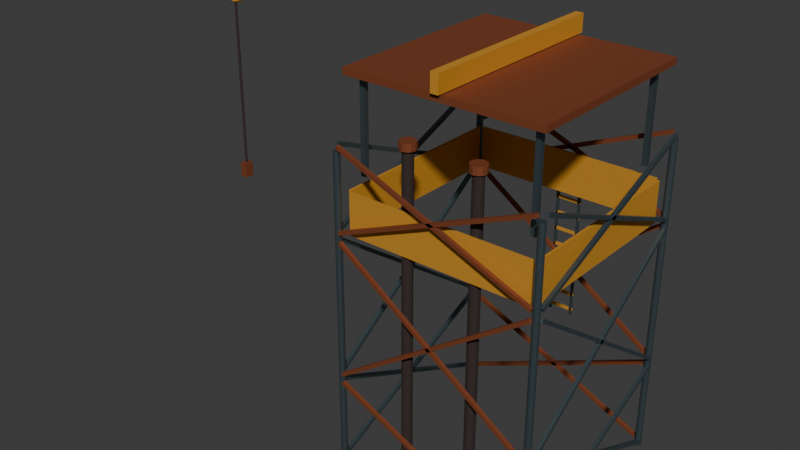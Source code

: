 # Source: rustworks-central-tower.blend  (saved by Blender 4.0.36; exported with 4.5.12 LTS)
import bpy
from mathutils import Matrix  # noqa: F401  (used for matrix-valued properties, if any)

bpy.ops.wm.read_factory_settings(use_empty=True)
scene = bpy.context.scene
scene.name = 'Scene'

# ---- collections
col_collection = bpy.data.collections.new('Collection'); scene.collection.children.link(col_collection)

# ---- materials (node trees are filled in below, after node groups)
mat_rustworks_gunmetal = bpy.data.materials.new('Rustworks_Gunmetal')
mat_rustworks_gunmetal.use_transparent_shadow = False
mat_rustworks_gunmetal.diffuse_color = (0.12, 0.17, 0.19, 1.0)
mat_rustworks_rustedsteel = bpy.data.materials.new('Rustworks_RustedSteel')
mat_rustworks_rustedsteel.use_transparent_shadow = False
mat_rustworks_rustedsteel.diffuse_color = (0.3, 0.085, 0.035, 1.0)
mat_rustworks_hazardyellow = bpy.data.materials.new('Rustworks_HazardYellow')
mat_rustworks_hazardyellow.use_transparent_shadow = False
mat_rustworks_hazardyellow.diffuse_color = (0.82, 0.39, 0.045, 1.0)
mat_rustworks_oxidedark = bpy.data.materials.new('Rustworks_OxideDark')
mat_rustworks_oxidedark.use_transparent_shadow = False
mat_rustworks_oxidedark.diffuse_color = (0.055, 0.038, 0.034, 1.0)

# ---- material node trees
mat_rustworks_gunmetal.use_nodes = True; mat_rustworks_gunmetal.node_tree.nodes.clear()
_N = mat_rustworks_gunmetal.node_tree.nodes; _L = mat_rustworks_gunmetal.node_tree.links
n0 = _N.new('ShaderNodeBsdfPrincipled'); n0.name = 'Principled BSDF'; n0.location = (10, 300)
n0.inputs[0].default_value = (0.12, 0.17, 0.19, 1.0)
n0.inputs[1].default_value = 0.78
n0.inputs[2].default_value = 0.43
n0.inputs[3].default_value = 1.45
n1 = _N.new('ShaderNodeOutputMaterial'); n1.name = 'Material Output'; n1.location = (300, 300)
_L.new(n0.outputs[0], n1.inputs[0])
n1.is_active_output = True
mat_rustworks_rustedsteel.use_nodes = True; mat_rustworks_rustedsteel.node_tree.nodes.clear()
_N = mat_rustworks_rustedsteel.node_tree.nodes; _L = mat_rustworks_rustedsteel.node_tree.links
n0 = _N.new('ShaderNodeBsdfPrincipled'); n0.name = 'Principled BSDF'; n0.location = (10, 300)
n0.inputs[0].default_value = (0.3, 0.085, 0.035, 1.0)
n0.inputs[1].default_value = 0.58
n0.inputs[2].default_value = 0.72
n0.inputs[3].default_value = 1.45
n1 = _N.new('ShaderNodeOutputMaterial'); n1.name = 'Material Output'; n1.location = (300, 300)
_L.new(n0.outputs[0], n1.inputs[0])
n1.is_active_output = True
mat_rustworks_hazardyellow.use_nodes = True; mat_rustworks_hazardyellow.node_tree.nodes.clear()
_N = mat_rustworks_hazardyellow.node_tree.nodes; _L = mat_rustworks_hazardyellow.node_tree.links
n0 = _N.new('ShaderNodeBsdfPrincipled'); n0.name = 'Principled BSDF'; n0.location = (10, 300)
n0.inputs[0].default_value = (0.82, 0.39, 0.045, 1.0)
n0.inputs[1].default_value = 0.42
n0.inputs[2].default_value = 0.6
n0.inputs[3].default_value = 1.45
n1 = _N.new('ShaderNodeOutputMaterial'); n1.name = 'Material Output'; n1.location = (300, 300)
_L.new(n0.outputs[0], n1.inputs[0])
n1.is_active_output = True
mat_rustworks_oxidedark.use_nodes = True; mat_rustworks_oxidedark.node_tree.nodes.clear()
_N = mat_rustworks_oxidedark.node_tree.nodes; _L = mat_rustworks_oxidedark.node_tree.links
n0 = _N.new('ShaderNodeBsdfPrincipled'); n0.name = 'Principled BSDF'; n0.location = (10, 300)
n0.inputs[0].default_value = (0.055, 0.038, 0.034, 1.0)
n0.inputs[1].default_value = 0.45
n0.inputs[2].default_value = 0.86
n0.inputs[3].default_value = 1.45
n1 = _N.new('ShaderNodeOutputMaterial'); n1.name = 'Material Output'; n1.location = (300, 300)
_L.new(n0.outputs[0], n1.inputs[0])
n1.is_active_output = True

# ---- world
world_world = bpy.data.worlds.new('World'); scene.world = world_world
world_world.use_nodes = True; world_world.node_tree.nodes.clear()
_N = world_world.node_tree.nodes; _L = world_world.node_tree.links
n0 = _N.new('ShaderNodeOutputWorld'); n0.name = 'World Output'; n0.location = (300, 300)
n1 = _N.new('ShaderNodeBackground'); n1.name = 'Background'; n1.location = (10, 300)
n1.inputs[0].default_value = (0.05088, 0.05088, 0.05088, 1.0)
_L.new(n1.outputs[0], n0.inputs[0])
n0.is_active_output = True
world_world.color = (0.05088, 0.05088, 0.05088)
world_world.use_sun_shadow = False
world_world.sun_shadow_jitter_overblur = 0.0

# ---- meshes
me_cylinder = bpy.data.meshes.new('Cylinder')
me_cylinder.from_pydata([(0.0, 0.11, -5.35), (0.0, 0.11, 5.35), (0.055, 0.09526, -5.35), (0.055, 0.09526, 5.35), (0.09526, 0.055, -5.35), (0.09526, 0.055, 5.35), (0.11, 0.0, -5.35), (0.11, 0.0, 5.35), (0.09526, -0.055, -5.35), (0.09526, -0.055, 5.35), (0.055, -0.09526, -5.35), (0.055, -0.09526, 5.35), (0.0, -0.11, -5.35), (0.0, -0.11, 5.35), (-0.055, -0.09526, -5.35), (-0.055, -0.09526, 5.35), (-0.09526, -0.055, -5.35), (-0.09526, -0.055, 5.35), (-0.11, 0.0, -5.35), (-0.11, 0.0, 5.35), (-0.09526, 0.055, -5.35), (-0.09526, 0.055, 5.35), (-0.055, 0.09526, -5.35), (-0.055, 0.09526, 5.35)], [], [(0, 1, 3, 2), (2, 3, 5, 4), (4, 5, 7, 6), (6, 7, 9, 8), (8, 9, 11, 10), (10, 11, 13, 12), (12, 13, 15, 14), (14, 15, 17, 16), (16, 17, 19, 18), (18, 19, 21, 20), (3, 1, 23, 21, 19, 17, 15, 13, 11, 9, 7, 5), (20, 21, 23, 22), (22, 23, 1, 0), (0, 2, 4, 6, 8, 10, 12, 14, 16, 18, 20, 22)])
_uv = me_cylinder.uv_layers.new(name='UVMap')
_uv.uv.foreach_set('vector', [1.0, 0.5, 1.0, 1.0, 0.9167, 1.0, 0.9167, 0.5, 0.9167, 0.5, 0.9167, 1.0, 0.8333, 1.0, 0.8333, 0.5, 0.8333, 0.5, 0.8333, 1.0, 0.75, 1.0, 0.75, 0.5, 0.75, 0.5, 0.75, 1.0, 0.6667, 1.0, 0.6667, 0.5, 0.6667, 0.5, 0.6667, 1.0, 0.5833, 1.0, 0.5833, 0.5, 0.5833, 0.5, 0.5833, 1.0, 0.5, 1.0, 0.5, 0.5, 0.5, 0.5, 0.5, 1.0, 0.4167, 1.0, 0.4167, 0.5, 0.4167, 0.5, 0.4167, 1.0, 0.3333, 1.0, 0.3333, 0.5, 0.3333, 0.5, 0.3333, 1.0, 0.25, 1.0, 0.25, 0.5, 0.25, 0.5, 0.25, 1.0, 0.1667, 1.0, 0.1667, 0.5, 0.37, 0.4578, 0.25, 0.49, 0.13, 0.4578, 0.04215, 0.37, 0.01, 0.25, 0.04215, 0.13, 0.13, 0.04215, 0.25, 0.01, 0.37, 0.04215, 0.4578, 0.13, 0.49, 0.25, 0.4578, 0.37, 0.1667, 0.5, 0.1667, 1.0, 0.08333, 1.0, 0.08333, 0.5, 0.08333, 0.5, 0.08333, 1.0, 7.451e-08, 1.0, 7.451e-08, 0.5, 0.75, 0.49, 0.87, 0.4578, 0.9578, 0.37, 0.99, 0.25, 0.9578, 0.13, 0.87, 0.04215, 0.75, 0.01, 0.63, 0.04215, 0.5422, 0.13, 0.51, 0.25, 0.5422, 0.37, 0.63, 0.4578])
me_cylinder.materials.append(mat_rustworks_gunmetal)
me_cylinder.update()
me_cylinder_001 = bpy.data.meshes.new('Cylinder.001')
me_cylinder_001.from_pydata([(0.0, 0.11, -5.35), (0.0, 0.11, 5.35), (0.055, 0.09526, -5.35), (0.055, 0.09526, 5.35), (0.09526, 0.055, -5.35), (0.09526, 0.055, 5.35), (0.11, 0.0, -5.35), (0.11, 0.0, 5.35), (0.09526, -0.055, -5.35), (0.09526, -0.055, 5.35), (0.055, -0.09526, -5.35), (0.055, -0.09526, 5.35), (0.0, -0.11, -5.35), (0.0, -0.11, 5.35), (-0.055, -0.09526, -5.35), (-0.055, -0.09526, 5.35), (-0.09526, -0.055, -5.35), (-0.09526, -0.055, 5.35), (-0.11, 0.0, -5.35), (-0.11, 0.0, 5.35), (-0.09526, 0.055, -5.35), (-0.09526, 0.055, 5.35), (-0.055, 0.09526, -5.35), (-0.055, 0.09526, 5.35)], [], [(0, 1, 3, 2), (2, 3, 5, 4), (4, 5, 7, 6), (6, 7, 9, 8), (8, 9, 11, 10), (10, 11, 13, 12), (12, 13, 15, 14), (14, 15, 17, 16), (16, 17, 19, 18), (18, 19, 21, 20), (3, 1, 23, 21, 19, 17, 15, 13, 11, 9, 7, 5), (20, 21, 23, 22), (22, 23, 1, 0), (0, 2, 4, 6, 8, 10, 12, 14, 16, 18, 20, 22)])
_uv = me_cylinder_001.uv_layers.new(name='UVMap')
_uv.uv.foreach_set('vector', [1.0, 0.5, 1.0, 1.0, 0.9167, 1.0, 0.9167, 0.5, 0.9167, 0.5, 0.9167, 1.0, 0.8333, 1.0, 0.8333, 0.5, 0.8333, 0.5, 0.8333, 1.0, 0.75, 1.0, 0.75, 0.5, 0.75, 0.5, 0.75, 1.0, 0.6667, 1.0, 0.6667, 0.5, 0.6667, 0.5, 0.6667, 1.0, 0.5833, 1.0, 0.5833, 0.5, 0.5833, 0.5, 0.5833, 1.0, 0.5, 1.0, 0.5, 0.5, 0.5, 0.5, 0.5, 1.0, 0.4167, 1.0, 0.4167, 0.5, 0.4167, 0.5, 0.4167, 1.0, 0.3333, 1.0, 0.3333, 0.5, 0.3333, 0.5, 0.3333, 1.0, 0.25, 1.0, 0.25, 0.5, 0.25, 0.5, 0.25, 1.0, 0.1667, 1.0, 0.1667, 0.5, 0.37, 0.4578, 0.25, 0.49, 0.13, 0.4578, 0.04215, 0.37, 0.01, 0.25, 0.04215, 0.13, 0.13, 0.04215, 0.25, 0.01, 0.37, 0.04215, 0.4578, 0.13, 0.49, 0.25, 0.4578, 0.37, 0.1667, 0.5, 0.1667, 1.0, 0.08333, 1.0, 0.08333, 0.5, 0.08333, 0.5, 0.08333, 1.0, 7.451e-08, 1.0, 7.451e-08, 0.5, 0.75, 0.49, 0.87, 0.4578, 0.9578, 0.37, 0.99, 0.25, 0.9578, 0.13, 0.87, 0.04215, 0.75, 0.01, 0.63, 0.04215, 0.5422, 0.13, 0.51, 0.25, 0.5422, 0.37, 0.63, 0.4578])
me_cylinder_001.materials.append(mat_rustworks_gunmetal)
me_cylinder_001.update()
me_cylinder_002 = bpy.data.meshes.new('Cylinder.002')
me_cylinder_002.from_pydata([(0.0, 0.11, -5.35), (0.0, 0.11, 5.35), (0.055, 0.09526, -5.35), (0.055, 0.09526, 5.35), (0.09526, 0.055, -5.35), (0.09526, 0.055, 5.35), (0.11, 0.0, -5.35), (0.11, 0.0, 5.35), (0.09526, -0.055, -5.35), (0.09526, -0.055, 5.35), (0.055, -0.09526, -5.35), (0.055, -0.09526, 5.35), (0.0, -0.11, -5.35), (0.0, -0.11, 5.35), (-0.055, -0.09526, -5.35), (-0.055, -0.09526, 5.35), (-0.09526, -0.055, -5.35), (-0.09526, -0.055, 5.35), (-0.11, 0.0, -5.35), (-0.11, 0.0, 5.35), (-0.09526, 0.055, -5.35), (-0.09526, 0.055, 5.35), (-0.055, 0.09526, -5.35), (-0.055, 0.09526, 5.35)], [], [(0, 1, 3, 2), (2, 3, 5, 4), (4, 5, 7, 6), (6, 7, 9, 8), (8, 9, 11, 10), (10, 11, 13, 12), (12, 13, 15, 14), (14, 15, 17, 16), (16, 17, 19, 18), (18, 19, 21, 20), (3, 1, 23, 21, 19, 17, 15, 13, 11, 9, 7, 5), (20, 21, 23, 22), (22, 23, 1, 0), (0, 2, 4, 6, 8, 10, 12, 14, 16, 18, 20, 22)])
_uv = me_cylinder_002.uv_layers.new(name='UVMap')
_uv.uv.foreach_set('vector', [1.0, 0.5, 1.0, 1.0, 0.9167, 1.0, 0.9167, 0.5, 0.9167, 0.5, 0.9167, 1.0, 0.8333, 1.0, 0.8333, 0.5, 0.8333, 0.5, 0.8333, 1.0, 0.75, 1.0, 0.75, 0.5, 0.75, 0.5, 0.75, 1.0, 0.6667, 1.0, 0.6667, 0.5, 0.6667, 0.5, 0.6667, 1.0, 0.5833, 1.0, 0.5833, 0.5, 0.5833, 0.5, 0.5833, 1.0, 0.5, 1.0, 0.5, 0.5, 0.5, 0.5, 0.5, 1.0, 0.4167, 1.0, 0.4167, 0.5, 0.4167, 0.5, 0.4167, 1.0, 0.3333, 1.0, 0.3333, 0.5, 0.3333, 0.5, 0.3333, 1.0, 0.25, 1.0, 0.25, 0.5, 0.25, 0.5, 0.25, 1.0, 0.1667, 1.0, 0.1667, 0.5, 0.37, 0.4578, 0.25, 0.49, 0.13, 0.4578, 0.04215, 0.37, 0.01, 0.25, 0.04215, 0.13, 0.13, 0.04215, 0.25, 0.01, 0.37, 0.04215, 0.4578, 0.13, 0.49, 0.25, 0.4578, 0.37, 0.1667, 0.5, 0.1667, 1.0, 0.08333, 1.0, 0.08333, 0.5, 0.08333, 0.5, 0.08333, 1.0, 7.451e-08, 1.0, 7.451e-08, 0.5, 0.75, 0.49, 0.87, 0.4578, 0.9578, 0.37, 0.99, 0.25, 0.9578, 0.13, 0.87, 0.04215, 0.75, 0.01, 0.63, 0.04215, 0.5422, 0.13, 0.51, 0.25, 0.5422, 0.37, 0.63, 0.4578])
me_cylinder_002.materials.append(mat_rustworks_gunmetal)
me_cylinder_002.update()
me_cylinder_003 = bpy.data.meshes.new('Cylinder.003')
me_cylinder_003.from_pydata([(0.0, 0.11, -5.35), (0.0, 0.11, 5.35), (0.055, 0.09526, -5.35), (0.055, 0.09526, 5.35), (0.09526, 0.055, -5.35), (0.09526, 0.055, 5.35), (0.11, 0.0, -5.35), (0.11, 0.0, 5.35), (0.09526, -0.055, -5.35), (0.09526, -0.055, 5.35), (0.055, -0.09526, -5.35), (0.055, -0.09526, 5.35), (0.0, -0.11, -5.35), (0.0, -0.11, 5.35), (-0.055, -0.09526, -5.35), (-0.055, -0.09526, 5.35), (-0.09526, -0.055, -5.35), (-0.09526, -0.055, 5.35), (-0.11, 0.0, -5.35), (-0.11, 0.0, 5.35), (-0.09526, 0.055, -5.35), (-0.09526, 0.055, 5.35), (-0.055, 0.09526, -5.35), (-0.055, 0.09526, 5.35)], [], [(0, 1, 3, 2), (2, 3, 5, 4), (4, 5, 7, 6), (6, 7, 9, 8), (8, 9, 11, 10), (10, 11, 13, 12), (12, 13, 15, 14), (14, 15, 17, 16), (16, 17, 19, 18), (18, 19, 21, 20), (3, 1, 23, 21, 19, 17, 15, 13, 11, 9, 7, 5), (20, 21, 23, 22), (22, 23, 1, 0), (0, 2, 4, 6, 8, 10, 12, 14, 16, 18, 20, 22)])
_uv = me_cylinder_003.uv_layers.new(name='UVMap')
_uv.uv.foreach_set('vector', [1.0, 0.5, 1.0, 1.0, 0.9167, 1.0, 0.9167, 0.5, 0.9167, 0.5, 0.9167, 1.0, 0.8333, 1.0, 0.8333, 0.5, 0.8333, 0.5, 0.8333, 1.0, 0.75, 1.0, 0.75, 0.5, 0.75, 0.5, 0.75, 1.0, 0.6667, 1.0, 0.6667, 0.5, 0.6667, 0.5, 0.6667, 1.0, 0.5833, 1.0, 0.5833, 0.5, 0.5833, 0.5, 0.5833, 1.0, 0.5, 1.0, 0.5, 0.5, 0.5, 0.5, 0.5, 1.0, 0.4167, 1.0, 0.4167, 0.5, 0.4167, 0.5, 0.4167, 1.0, 0.3333, 1.0, 0.3333, 0.5, 0.3333, 0.5, 0.3333, 1.0, 0.25, 1.0, 0.25, 0.5, 0.25, 0.5, 0.25, 1.0, 0.1667, 1.0, 0.1667, 0.5, 0.37, 0.4578, 0.25, 0.49, 0.13, 0.4578, 0.04215, 0.37, 0.01, 0.25, 0.04215, 0.13, 0.13, 0.04215, 0.25, 0.01, 0.37, 0.04215, 0.4578, 0.13, 0.49, 0.25, 0.4578, 0.37, 0.1667, 0.5, 0.1667, 1.0, 0.08333, 1.0, 0.08333, 0.5, 0.08333, 0.5, 0.08333, 1.0, 7.451e-08, 1.0, 7.451e-08, 0.5, 0.75, 0.49, 0.87, 0.4578, 0.9578, 0.37, 0.99, 0.25, 0.9578, 0.13, 0.87, 0.04215, 0.75, 0.01, 0.63, 0.04215, 0.5422, 0.13, 0.51, 0.25, 0.5422, 0.37, 0.63, 0.4578])
me_cylinder_003.materials.append(mat_rustworks_gunmetal)
me_cylinder_003.update()
me_cube_001 = bpy.data.meshes.new('Cube.001')
me_cube_001.from_pydata([(-0.06, -0.06, -3.559), (-0.06, -0.06, 3.559), (-0.06, 0.06, -3.559), (-0.06, 0.06, 3.559), (0.06, -0.06, -3.559), (0.06, -0.06, 3.559), (0.06, 0.06, -3.559), (0.06, 0.06, 3.559)], [], [(0, 1, 3, 2), (2, 3, 7, 6), (6, 7, 5, 4), (4, 5, 1, 0), (2, 6, 4, 0), (7, 3, 1, 5)])
_uv = me_cube_001.uv_layers.new(name='UVMap')
_uv.uv.foreach_set('vector', [0.375, 0.0, 0.625, 0.0, 0.625, 0.25, 0.375, 0.25, 0.375, 0.25, 0.625, 0.25, 0.625, 0.5, 0.375, 0.5, 0.375, 0.5, 0.625, 0.5, 0.625, 0.75, 0.375, 0.75, 0.375, 0.75, 0.625, 0.75, 0.625, 1.0, 0.375, 1.0, 0.125, 0.5, 0.375, 0.5, 0.375, 0.75, 0.125, 0.75, 0.625, 0.5, 0.875, 0.5, 0.875, 0.75, 0.625, 0.75])
me_cube_001.materials.append(mat_rustworks_rustedsteel)
me_cube_001.update()
me_cube_002 = bpy.data.meshes.new('Cube.002')
me_cube_002.from_pydata([(-0.06, -0.06, -3.559), (-0.06, -0.06, 3.559), (-0.06, 0.06, -3.559), (-0.06, 0.06, 3.559), (0.06, -0.06, -3.559), (0.06, -0.06, 3.559), (0.06, 0.06, -3.559), (0.06, 0.06, 3.559)], [], [(0, 1, 3, 2), (2, 3, 7, 6), (6, 7, 5, 4), (4, 5, 1, 0), (2, 6, 4, 0), (7, 3, 1, 5)])
_uv = me_cube_002.uv_layers.new(name='UVMap')
_uv.uv.foreach_set('vector', [0.375, 0.0, 0.625, 0.0, 0.625, 0.25, 0.375, 0.25, 0.375, 0.25, 0.625, 0.25, 0.625, 0.5, 0.375, 0.5, 0.375, 0.5, 0.625, 0.5, 0.625, 0.75, 0.375, 0.75, 0.375, 0.75, 0.625, 0.75, 0.625, 1.0, 0.375, 1.0, 0.125, 0.5, 0.375, 0.5, 0.375, 0.75, 0.125, 0.75, 0.625, 0.5, 0.875, 0.5, 0.875, 0.75, 0.625, 0.75])
me_cube_002.materials.append(mat_rustworks_rustedsteel)
me_cube_002.update()
me_cube_003 = bpy.data.meshes.new('Cube.003')
me_cube_003.from_pydata([(-0.06, -0.06, -3.953), (-0.06, -0.06, 3.953), (-0.06, 0.06, -3.953), (-0.06, 0.06, 3.953), (0.06, -0.06, -3.953), (0.06, -0.06, 3.953), (0.06, 0.06, -3.953), (0.06, 0.06, 3.953)], [], [(0, 1, 3, 2), (2, 3, 7, 6), (6, 7, 5, 4), (4, 5, 1, 0), (2, 6, 4, 0), (7, 3, 1, 5)])
_uv = me_cube_003.uv_layers.new(name='UVMap')
_uv.uv.foreach_set('vector', [0.375, 0.0, 0.625, 0.0, 0.625, 0.25, 0.375, 0.25, 0.375, 0.25, 0.625, 0.25, 0.625, 0.5, 0.375, 0.5, 0.375, 0.5, 0.625, 0.5, 0.625, 0.75, 0.375, 0.75, 0.375, 0.75, 0.625, 0.75, 0.625, 1.0, 0.375, 1.0, 0.125, 0.5, 0.375, 0.5, 0.375, 0.75, 0.125, 0.75, 0.625, 0.5, 0.875, 0.5, 0.875, 0.75, 0.625, 0.75])
me_cube_003.materials.append(mat_rustworks_rustedsteel)
me_cube_003.update()
me_cube_004 = bpy.data.meshes.new('Cube.004')
me_cube_004.from_pydata([(-0.06, -0.06, -3.953), (-0.06, -0.06, 3.953), (-0.06, 0.06, -3.953), (-0.06, 0.06, 3.953), (0.06, -0.06, -3.953), (0.06, -0.06, 3.953), (0.06, 0.06, -3.953), (0.06, 0.06, 3.953)], [], [(0, 1, 3, 2), (2, 3, 7, 6), (6, 7, 5, 4), (4, 5, 1, 0), (2, 6, 4, 0), (7, 3, 1, 5)])
_uv = me_cube_004.uv_layers.new(name='UVMap')
_uv.uv.foreach_set('vector', [0.375, 0.0, 0.625, 0.0, 0.625, 0.25, 0.375, 0.25, 0.375, 0.25, 0.625, 0.25, 0.625, 0.5, 0.375, 0.5, 0.375, 0.5, 0.625, 0.5, 0.625, 0.75, 0.375, 0.75, 0.375, 0.75, 0.625, 0.75, 0.625, 1.0, 0.375, 1.0, 0.125, 0.5, 0.375, 0.5, 0.375, 0.75, 0.125, 0.75, 0.625, 0.5, 0.875, 0.5, 0.875, 0.75, 0.625, 0.75])
me_cube_004.materials.append(mat_rustworks_rustedsteel)
me_cube_004.update()
me_cube_005 = bpy.data.meshes.new('Cube.005')
me_cube_005.from_pydata([(-0.06, -0.06, -3.51), (-0.06, -0.06, 3.51), (-0.06, 0.06, -3.51), (-0.06, 0.06, 3.51), (0.06, -0.06, -3.51), (0.06, -0.06, 3.51), (0.06, 0.06, -3.51), (0.06, 0.06, 3.51)], [], [(0, 1, 3, 2), (2, 3, 7, 6), (6, 7, 5, 4), (4, 5, 1, 0), (2, 6, 4, 0), (7, 3, 1, 5)])
_uv = me_cube_005.uv_layers.new(name='UVMap')
_uv.uv.foreach_set('vector', [0.375, 0.0, 0.625, 0.0, 0.625, 0.25, 0.375, 0.25, 0.375, 0.25, 0.625, 0.25, 0.625, 0.5, 0.375, 0.5, 0.375, 0.5, 0.625, 0.5, 0.625, 0.75, 0.375, 0.75, 0.375, 0.75, 0.625, 0.75, 0.625, 1.0, 0.375, 1.0, 0.125, 0.5, 0.375, 0.5, 0.375, 0.75, 0.125, 0.75, 0.625, 0.5, 0.875, 0.5, 0.875, 0.75, 0.625, 0.75])
me_cube_005.materials.append(mat_rustworks_rustedsteel)
me_cube_005.update()
me_cube_006 = bpy.data.meshes.new('Cube.006')
me_cube_006.from_pydata([(-0.06, -0.06, -3.51), (-0.06, -0.06, 3.51), (-0.06, 0.06, -3.51), (-0.06, 0.06, 3.51), (0.06, -0.06, -3.51), (0.06, -0.06, 3.51), (0.06, 0.06, -3.51), (0.06, 0.06, 3.51)], [], [(0, 1, 3, 2), (2, 3, 7, 6), (6, 7, 5, 4), (4, 5, 1, 0), (2, 6, 4, 0), (7, 3, 1, 5)])
_uv = me_cube_006.uv_layers.new(name='UVMap')
_uv.uv.foreach_set('vector', [0.375, 0.0, 0.625, 0.0, 0.625, 0.25, 0.375, 0.25, 0.375, 0.25, 0.625, 0.25, 0.625, 0.5, 0.375, 0.5, 0.375, 0.5, 0.625, 0.5, 0.625, 0.75, 0.375, 0.75, 0.375, 0.75, 0.625, 0.75, 0.625, 1.0, 0.375, 1.0, 0.125, 0.5, 0.375, 0.5, 0.375, 0.75, 0.125, 0.75, 0.625, 0.5, 0.875, 0.5, 0.875, 0.75, 0.625, 0.75])
me_cube_006.materials.append(mat_rustworks_rustedsteel)
me_cube_006.update()
me_cube_007 = bpy.data.meshes.new('Cube.007')
me_cube_007.from_pydata([(-0.06, -0.06, -3.559), (-0.06, -0.06, 3.559), (-0.06, 0.06, -3.559), (-0.06, 0.06, 3.559), (0.06, -0.06, -3.559), (0.06, -0.06, 3.559), (0.06, 0.06, -3.559), (0.06, 0.06, 3.559)], [], [(0, 1, 3, 2), (2, 3, 7, 6), (6, 7, 5, 4), (4, 5, 1, 0), (2, 6, 4, 0), (7, 3, 1, 5)])
_uv = me_cube_007.uv_layers.new(name='UVMap')
_uv.uv.foreach_set('vector', [0.375, 0.0, 0.625, 0.0, 0.625, 0.25, 0.375, 0.25, 0.375, 0.25, 0.625, 0.25, 0.625, 0.5, 0.375, 0.5, 0.375, 0.5, 0.625, 0.5, 0.625, 0.75, 0.375, 0.75, 0.375, 0.75, 0.625, 0.75, 0.625, 1.0, 0.375, 1.0, 0.125, 0.5, 0.375, 0.5, 0.375, 0.75, 0.125, 0.75, 0.625, 0.5, 0.875, 0.5, 0.875, 0.75, 0.625, 0.75])
me_cube_007.materials.append(mat_rustworks_rustedsteel)
me_cube_007.update()
me_cube_008 = bpy.data.meshes.new('Cube.008')
me_cube_008.from_pydata([(-0.06, -0.06, -3.559), (-0.06, -0.06, 3.559), (-0.06, 0.06, -3.559), (-0.06, 0.06, 3.559), (0.06, -0.06, -3.559), (0.06, -0.06, 3.559), (0.06, 0.06, -3.559), (0.06, 0.06, 3.559)], [], [(0, 1, 3, 2), (2, 3, 7, 6), (6, 7, 5, 4), (4, 5, 1, 0), (2, 6, 4, 0), (7, 3, 1, 5)])
_uv = me_cube_008.uv_layers.new(name='UVMap')
_uv.uv.foreach_set('vector', [0.375, 0.0, 0.625, 0.0, 0.625, 0.25, 0.375, 0.25, 0.375, 0.25, 0.625, 0.25, 0.625, 0.5, 0.375, 0.5, 0.375, 0.5, 0.625, 0.5, 0.625, 0.75, 0.375, 0.75, 0.375, 0.75, 0.625, 0.75, 0.625, 1.0, 0.375, 1.0, 0.125, 0.5, 0.375, 0.5, 0.375, 0.75, 0.125, 0.75, 0.625, 0.5, 0.875, 0.5, 0.875, 0.75, 0.625, 0.75])
me_cube_008.materials.append(mat_rustworks_rustedsteel)
me_cube_008.update()
me_cube_009 = bpy.data.meshes.new('Cube.009')
me_cube_009.from_pydata([(-0.06, -0.06, -3.953), (-0.06, -0.06, 3.953), (-0.06, 0.06, -3.953), (-0.06, 0.06, 3.953), (0.06, -0.06, -3.953), (0.06, -0.06, 3.953), (0.06, 0.06, -3.953), (0.06, 0.06, 3.953)], [], [(0, 1, 3, 2), (2, 3, 7, 6), (6, 7, 5, 4), (4, 5, 1, 0), (2, 6, 4, 0), (7, 3, 1, 5)])
_uv = me_cube_009.uv_layers.new(name='UVMap')
_uv.uv.foreach_set('vector', [0.375, 0.0, 0.625, 0.0, 0.625, 0.25, 0.375, 0.25, 0.375, 0.25, 0.625, 0.25, 0.625, 0.5, 0.375, 0.5, 0.375, 0.5, 0.625, 0.5, 0.625, 0.75, 0.375, 0.75, 0.375, 0.75, 0.625, 0.75, 0.625, 1.0, 0.375, 1.0, 0.125, 0.5, 0.375, 0.5, 0.375, 0.75, 0.125, 0.75, 0.625, 0.5, 0.875, 0.5, 0.875, 0.75, 0.625, 0.75])
me_cube_009.materials.append(mat_rustworks_rustedsteel)
me_cube_009.update()
me_cube_010 = bpy.data.meshes.new('Cube.010')
me_cube_010.from_pydata([(-0.06, -0.06, -3.953), (-0.06, -0.06, 3.953), (-0.06, 0.06, -3.953), (-0.06, 0.06, 3.953), (0.06, -0.06, -3.953), (0.06, -0.06, 3.953), (0.06, 0.06, -3.953), (0.06, 0.06, 3.953)], [], [(0, 1, 3, 2), (2, 3, 7, 6), (6, 7, 5, 4), (4, 5, 1, 0), (2, 6, 4, 0), (7, 3, 1, 5)])
_uv = me_cube_010.uv_layers.new(name='UVMap')
_uv.uv.foreach_set('vector', [0.375, 0.0, 0.625, 0.0, 0.625, 0.25, 0.375, 0.25, 0.375, 0.25, 0.625, 0.25, 0.625, 0.5, 0.375, 0.5, 0.375, 0.5, 0.625, 0.5, 0.625, 0.75, 0.375, 0.75, 0.375, 0.75, 0.625, 0.75, 0.625, 1.0, 0.375, 1.0, 0.125, 0.5, 0.375, 0.5, 0.375, 0.75, 0.125, 0.75, 0.625, 0.5, 0.875, 0.5, 0.875, 0.75, 0.625, 0.75])
me_cube_010.materials.append(mat_rustworks_rustedsteel)
me_cube_010.update()
me_cube_011 = bpy.data.meshes.new('Cube.011')
me_cube_011.from_pydata([(-0.06, -0.06, -3.51), (-0.06, -0.06, 3.51), (-0.06, 0.06, -3.51), (-0.06, 0.06, 3.51), (0.06, -0.06, -3.51), (0.06, -0.06, 3.51), (0.06, 0.06, -3.51), (0.06, 0.06, 3.51)], [], [(0, 1, 3, 2), (2, 3, 7, 6), (6, 7, 5, 4), (4, 5, 1, 0), (2, 6, 4, 0), (7, 3, 1, 5)])
_uv = me_cube_011.uv_layers.new(name='UVMap')
_uv.uv.foreach_set('vector', [0.375, 0.0, 0.625, 0.0, 0.625, 0.25, 0.375, 0.25, 0.375, 0.25, 0.625, 0.25, 0.625, 0.5, 0.375, 0.5, 0.375, 0.5, 0.625, 0.5, 0.625, 0.75, 0.375, 0.75, 0.375, 0.75, 0.625, 0.75, 0.625, 1.0, 0.375, 1.0, 0.125, 0.5, 0.375, 0.5, 0.375, 0.75, 0.125, 0.75, 0.625, 0.5, 0.875, 0.5, 0.875, 0.75, 0.625, 0.75])
me_cube_011.materials.append(mat_rustworks_rustedsteel)
me_cube_011.update()
me_cube_012 = bpy.data.meshes.new('Cube.012')
me_cube_012.from_pydata([(-0.06, -0.06, -3.51), (-0.06, -0.06, 3.51), (-0.06, 0.06, -3.51), (-0.06, 0.06, 3.51), (0.06, -0.06, -3.51), (0.06, -0.06, 3.51), (0.06, 0.06, -3.51), (0.06, 0.06, 3.51)], [], [(0, 1, 3, 2), (2, 3, 7, 6), (6, 7, 5, 4), (4, 5, 1, 0), (2, 6, 4, 0), (7, 3, 1, 5)])
_uv = me_cube_012.uv_layers.new(name='UVMap')
_uv.uv.foreach_set('vector', [0.375, 0.0, 0.625, 0.0, 0.625, 0.25, 0.375, 0.25, 0.375, 0.25, 0.625, 0.25, 0.625, 0.5, 0.375, 0.5, 0.375, 0.5, 0.625, 0.5, 0.625, 0.75, 0.375, 0.75, 0.375, 0.75, 0.625, 0.75, 0.625, 1.0, 0.375, 1.0, 0.125, 0.5, 0.375, 0.5, 0.375, 0.75, 0.125, 0.75, 0.625, 0.5, 0.875, 0.5, 0.875, 0.75, 0.625, 0.75])
me_cube_012.materials.append(mat_rustworks_rustedsteel)
me_cube_012.update()
me_cube_013 = bpy.data.meshes.new('Cube.013')
me_cube_013.from_pydata([(-0.06, -0.06, -3.559), (-0.06, -0.06, 3.559), (-0.06, 0.06, -3.559), (-0.06, 0.06, 3.559), (0.06, -0.06, -3.559), (0.06, -0.06, 3.559), (0.06, 0.06, -3.559), (0.06, 0.06, 3.559)], [], [(0, 1, 3, 2), (2, 3, 7, 6), (6, 7, 5, 4), (4, 5, 1, 0), (2, 6, 4, 0), (7, 3, 1, 5)])
_uv = me_cube_013.uv_layers.new(name='UVMap')
_uv.uv.foreach_set('vector', [0.375, 0.0, 0.625, 0.0, 0.625, 0.25, 0.375, 0.25, 0.375, 0.25, 0.625, 0.25, 0.625, 0.5, 0.375, 0.5, 0.375, 0.5, 0.625, 0.5, 0.625, 0.75, 0.375, 0.75, 0.375, 0.75, 0.625, 0.75, 0.625, 1.0, 0.375, 1.0, 0.125, 0.5, 0.375, 0.5, 0.375, 0.75, 0.125, 0.75, 0.625, 0.5, 0.875, 0.5, 0.875, 0.75, 0.625, 0.75])
me_cube_013.materials.append(mat_rustworks_gunmetal)
me_cube_013.update()
me_cube_014 = bpy.data.meshes.new('Cube.014')
me_cube_014.from_pydata([(-0.06, -0.06, -3.559), (-0.06, -0.06, 3.559), (-0.06, 0.06, -3.559), (-0.06, 0.06, 3.559), (0.06, -0.06, -3.559), (0.06, -0.06, 3.559), (0.06, 0.06, -3.559), (0.06, 0.06, 3.559)], [], [(0, 1, 3, 2), (2, 3, 7, 6), (6, 7, 5, 4), (4, 5, 1, 0), (2, 6, 4, 0), (7, 3, 1, 5)])
_uv = me_cube_014.uv_layers.new(name='UVMap')
_uv.uv.foreach_set('vector', [0.375, 0.0, 0.625, 0.0, 0.625, 0.25, 0.375, 0.25, 0.375, 0.25, 0.625, 0.25, 0.625, 0.5, 0.375, 0.5, 0.375, 0.5, 0.625, 0.5, 0.625, 0.75, 0.375, 0.75, 0.375, 0.75, 0.625, 0.75, 0.625, 1.0, 0.375, 1.0, 0.125, 0.5, 0.375, 0.5, 0.375, 0.75, 0.125, 0.75, 0.625, 0.5, 0.875, 0.5, 0.875, 0.75, 0.625, 0.75])
me_cube_014.materials.append(mat_rustworks_gunmetal)
me_cube_014.update()
me_cube_015 = bpy.data.meshes.new('Cube.015')
me_cube_015.from_pydata([(-0.06, -0.06, -3.953), (-0.06, -0.06, 3.953), (-0.06, 0.06, -3.953), (-0.06, 0.06, 3.953), (0.06, -0.06, -3.953), (0.06, -0.06, 3.953), (0.06, 0.06, -3.953), (0.06, 0.06, 3.953)], [], [(0, 1, 3, 2), (2, 3, 7, 6), (6, 7, 5, 4), (4, 5, 1, 0), (2, 6, 4, 0), (7, 3, 1, 5)])
_uv = me_cube_015.uv_layers.new(name='UVMap')
_uv.uv.foreach_set('vector', [0.375, 0.0, 0.625, 0.0, 0.625, 0.25, 0.375, 0.25, 0.375, 0.25, 0.625, 0.25, 0.625, 0.5, 0.375, 0.5, 0.375, 0.5, 0.625, 0.5, 0.625, 0.75, 0.375, 0.75, 0.375, 0.75, 0.625, 0.75, 0.625, 1.0, 0.375, 1.0, 0.125, 0.5, 0.375, 0.5, 0.375, 0.75, 0.125, 0.75, 0.625, 0.5, 0.875, 0.5, 0.875, 0.75, 0.625, 0.75])
me_cube_015.materials.append(mat_rustworks_gunmetal)
me_cube_015.update()
me_cube_016 = bpy.data.meshes.new('Cube.016')
me_cube_016.from_pydata([(-0.06, -0.06, -3.953), (-0.06, -0.06, 3.953), (-0.06, 0.06, -3.953), (-0.06, 0.06, 3.953), (0.06, -0.06, -3.953), (0.06, -0.06, 3.953), (0.06, 0.06, -3.953), (0.06, 0.06, 3.953)], [], [(0, 1, 3, 2), (2, 3, 7, 6), (6, 7, 5, 4), (4, 5, 1, 0), (2, 6, 4, 0), (7, 3, 1, 5)])
_uv = me_cube_016.uv_layers.new(name='UVMap')
_uv.uv.foreach_set('vector', [0.375, 0.0, 0.625, 0.0, 0.625, 0.25, 0.375, 0.25, 0.375, 0.25, 0.625, 0.25, 0.625, 0.5, 0.375, 0.5, 0.375, 0.5, 0.625, 0.5, 0.625, 0.75, 0.375, 0.75, 0.375, 0.75, 0.625, 0.75, 0.625, 1.0, 0.375, 1.0, 0.125, 0.5, 0.375, 0.5, 0.375, 0.75, 0.125, 0.75, 0.625, 0.5, 0.875, 0.5, 0.875, 0.75, 0.625, 0.75])
me_cube_016.materials.append(mat_rustworks_gunmetal)
me_cube_016.update()
me_cube_017 = bpy.data.meshes.new('Cube.017')
me_cube_017.from_pydata([(-0.06, -0.06, -3.51), (-0.06, -0.06, 3.51), (-0.06, 0.06, -3.51), (-0.06, 0.06, 3.51), (0.06, -0.06, -3.51), (0.06, -0.06, 3.51), (0.06, 0.06, -3.51), (0.06, 0.06, 3.51)], [], [(0, 1, 3, 2), (2, 3, 7, 6), (6, 7, 5, 4), (4, 5, 1, 0), (2, 6, 4, 0), (7, 3, 1, 5)])
_uv = me_cube_017.uv_layers.new(name='UVMap')
_uv.uv.foreach_set('vector', [0.375, 0.0, 0.625, 0.0, 0.625, 0.25, 0.375, 0.25, 0.375, 0.25, 0.625, 0.25, 0.625, 0.5, 0.375, 0.5, 0.375, 0.5, 0.625, 0.5, 0.625, 0.75, 0.375, 0.75, 0.375, 0.75, 0.625, 0.75, 0.625, 1.0, 0.375, 1.0, 0.125, 0.5, 0.375, 0.5, 0.375, 0.75, 0.125, 0.75, 0.625, 0.5, 0.875, 0.5, 0.875, 0.75, 0.625, 0.75])
me_cube_017.materials.append(mat_rustworks_gunmetal)
me_cube_017.update()
me_cube_018 = bpy.data.meshes.new('Cube.018')
me_cube_018.from_pydata([(-0.06, -0.06, -3.51), (-0.06, -0.06, 3.51), (-0.06, 0.06, -3.51), (-0.06, 0.06, 3.51), (0.06, -0.06, -3.51), (0.06, -0.06, 3.51), (0.06, 0.06, -3.51), (0.06, 0.06, 3.51)], [], [(0, 1, 3, 2), (2, 3, 7, 6), (6, 7, 5, 4), (4, 5, 1, 0), (2, 6, 4, 0), (7, 3, 1, 5)])
_uv = me_cube_018.uv_layers.new(name='UVMap')
_uv.uv.foreach_set('vector', [0.375, 0.0, 0.625, 0.0, 0.625, 0.25, 0.375, 0.25, 0.375, 0.25, 0.625, 0.25, 0.625, 0.5, 0.375, 0.5, 0.375, 0.5, 0.625, 0.5, 0.625, 0.75, 0.375, 0.75, 0.375, 0.75, 0.625, 0.75, 0.625, 1.0, 0.375, 1.0, 0.125, 0.5, 0.375, 0.5, 0.375, 0.75, 0.125, 0.75, 0.625, 0.5, 0.875, 0.5, 0.875, 0.75, 0.625, 0.75])
me_cube_018.materials.append(mat_rustworks_gunmetal)
me_cube_018.update()
me_cube_019 = bpy.data.meshes.new('Cube.019')
me_cube_019.from_pydata([(-0.06, -0.06, -3.559), (-0.06, -0.06, 3.559), (-0.06, 0.06, -3.559), (-0.06, 0.06, 3.559), (0.06, -0.06, -3.559), (0.06, -0.06, 3.559), (0.06, 0.06, -3.559), (0.06, 0.06, 3.559)], [], [(0, 1, 3, 2), (2, 3, 7, 6), (6, 7, 5, 4), (4, 5, 1, 0), (2, 6, 4, 0), (7, 3, 1, 5)])
_uv = me_cube_019.uv_layers.new(name='UVMap')
_uv.uv.foreach_set('vector', [0.375, 0.0, 0.625, 0.0, 0.625, 0.25, 0.375, 0.25, 0.375, 0.25, 0.625, 0.25, 0.625, 0.5, 0.375, 0.5, 0.375, 0.5, 0.625, 0.5, 0.625, 0.75, 0.375, 0.75, 0.375, 0.75, 0.625, 0.75, 0.625, 1.0, 0.375, 1.0, 0.125, 0.5, 0.375, 0.5, 0.375, 0.75, 0.125, 0.75, 0.625, 0.5, 0.875, 0.5, 0.875, 0.75, 0.625, 0.75])
me_cube_019.materials.append(mat_rustworks_gunmetal)
me_cube_019.update()
me_cube_020 = bpy.data.meshes.new('Cube.020')
me_cube_020.from_pydata([(-0.06, -0.06, -3.559), (-0.06, -0.06, 3.559), (-0.06, 0.06, -3.559), (-0.06, 0.06, 3.559), (0.06, -0.06, -3.559), (0.06, -0.06, 3.559), (0.06, 0.06, -3.559), (0.06, 0.06, 3.559)], [], [(0, 1, 3, 2), (2, 3, 7, 6), (6, 7, 5, 4), (4, 5, 1, 0), (2, 6, 4, 0), (7, 3, 1, 5)])
_uv = me_cube_020.uv_layers.new(name='UVMap')
_uv.uv.foreach_set('vector', [0.375, 0.0, 0.625, 0.0, 0.625, 0.25, 0.375, 0.25, 0.375, 0.25, 0.625, 0.25, 0.625, 0.5, 0.375, 0.5, 0.375, 0.5, 0.625, 0.5, 0.625, 0.75, 0.375, 0.75, 0.375, 0.75, 0.625, 0.75, 0.625, 1.0, 0.375, 1.0, 0.125, 0.5, 0.375, 0.5, 0.375, 0.75, 0.125, 0.75, 0.625, 0.5, 0.875, 0.5, 0.875, 0.75, 0.625, 0.75])
me_cube_020.materials.append(mat_rustworks_gunmetal)
me_cube_020.update()
me_cube_021 = bpy.data.meshes.new('Cube.021')
me_cube_021.from_pydata([(-0.06, -0.06, -3.953), (-0.06, -0.06, 3.953), (-0.06, 0.06, -3.953), (-0.06, 0.06, 3.953), (0.06, -0.06, -3.953), (0.06, -0.06, 3.953), (0.06, 0.06, -3.953), (0.06, 0.06, 3.953)], [], [(0, 1, 3, 2), (2, 3, 7, 6), (6, 7, 5, 4), (4, 5, 1, 0), (2, 6, 4, 0), (7, 3, 1, 5)])
_uv = me_cube_021.uv_layers.new(name='UVMap')
_uv.uv.foreach_set('vector', [0.375, 0.0, 0.625, 0.0, 0.625, 0.25, 0.375, 0.25, 0.375, 0.25, 0.625, 0.25, 0.625, 0.5, 0.375, 0.5, 0.375, 0.5, 0.625, 0.5, 0.625, 0.75, 0.375, 0.75, 0.375, 0.75, 0.625, 0.75, 0.625, 1.0, 0.375, 1.0, 0.125, 0.5, 0.375, 0.5, 0.375, 0.75, 0.125, 0.75, 0.625, 0.5, 0.875, 0.5, 0.875, 0.75, 0.625, 0.75])
me_cube_021.materials.append(mat_rustworks_gunmetal)
me_cube_021.update()
me_cube_022 = bpy.data.meshes.new('Cube.022')
me_cube_022.from_pydata([(-0.06, -0.06, -3.953), (-0.06, -0.06, 3.953), (-0.06, 0.06, -3.953), (-0.06, 0.06, 3.953), (0.06, -0.06, -3.953), (0.06, -0.06, 3.953), (0.06, 0.06, -3.953), (0.06, 0.06, 3.953)], [], [(0, 1, 3, 2), (2, 3, 7, 6), (6, 7, 5, 4), (4, 5, 1, 0), (2, 6, 4, 0), (7, 3, 1, 5)])
_uv = me_cube_022.uv_layers.new(name='UVMap')
_uv.uv.foreach_set('vector', [0.375, 0.0, 0.625, 0.0, 0.625, 0.25, 0.375, 0.25, 0.375, 0.25, 0.625, 0.25, 0.625, 0.5, 0.375, 0.5, 0.375, 0.5, 0.625, 0.5, 0.625, 0.75, 0.375, 0.75, 0.375, 0.75, 0.625, 0.75, 0.625, 1.0, 0.375, 1.0, 0.125, 0.5, 0.375, 0.5, 0.375, 0.75, 0.125, 0.75, 0.625, 0.5, 0.875, 0.5, 0.875, 0.75, 0.625, 0.75])
me_cube_022.materials.append(mat_rustworks_gunmetal)
me_cube_022.update()
me_cube_023 = bpy.data.meshes.new('Cube.023')
me_cube_023.from_pydata([(-0.06, -0.06, -3.51), (-0.06, -0.06, 3.51), (-0.06, 0.06, -3.51), (-0.06, 0.06, 3.51), (0.06, -0.06, -3.51), (0.06, -0.06, 3.51), (0.06, 0.06, -3.51), (0.06, 0.06, 3.51)], [], [(0, 1, 3, 2), (2, 3, 7, 6), (6, 7, 5, 4), (4, 5, 1, 0), (2, 6, 4, 0), (7, 3, 1, 5)])
_uv = me_cube_023.uv_layers.new(name='UVMap')
_uv.uv.foreach_set('vector', [0.375, 0.0, 0.625, 0.0, 0.625, 0.25, 0.375, 0.25, 0.375, 0.25, 0.625, 0.25, 0.625, 0.5, 0.375, 0.5, 0.375, 0.5, 0.625, 0.5, 0.625, 0.75, 0.375, 0.75, 0.375, 0.75, 0.625, 0.75, 0.625, 1.0, 0.375, 1.0, 0.125, 0.5, 0.375, 0.5, 0.375, 0.75, 0.125, 0.75, 0.625, 0.5, 0.875, 0.5, 0.875, 0.75, 0.625, 0.75])
me_cube_023.materials.append(mat_rustworks_gunmetal)
me_cube_023.update()
me_cube_024 = bpy.data.meshes.new('Cube.024')
me_cube_024.from_pydata([(-0.06, -0.06, -3.51), (-0.06, -0.06, 3.51), (-0.06, 0.06, -3.51), (-0.06, 0.06, 3.51), (0.06, -0.06, -3.51), (0.06, -0.06, 3.51), (0.06, 0.06, -3.51), (0.06, 0.06, 3.51)], [], [(0, 1, 3, 2), (2, 3, 7, 6), (6, 7, 5, 4), (4, 5, 1, 0), (2, 6, 4, 0), (7, 3, 1, 5)])
_uv = me_cube_024.uv_layers.new(name='UVMap')
_uv.uv.foreach_set('vector', [0.375, 0.0, 0.625, 0.0, 0.625, 0.25, 0.375, 0.25, 0.375, 0.25, 0.625, 0.25, 0.625, 0.5, 0.375, 0.5, 0.375, 0.5, 0.625, 0.5, 0.625, 0.75, 0.375, 0.75, 0.375, 0.75, 0.625, 0.75, 0.625, 1.0, 0.375, 1.0, 0.125, 0.5, 0.375, 0.5, 0.375, 0.75, 0.125, 0.75, 0.625, 0.5, 0.875, 0.5, 0.875, 0.75, 0.625, 0.75])
me_cube_024.materials.append(mat_rustworks_gunmetal)
me_cube_024.update()
me_cube_025 = bpy.data.meshes.new('Cube.025')
me_cube_025.from_pydata([(-0.08, -0.08, -1.5), (-0.08, -0.08, 1.5), (-0.08, 0.08, -1.5), (-0.08, 0.08, 1.5), (0.08, -0.08, -1.5), (0.08, -0.08, 1.5), (0.08, 0.08, -1.5), (0.08, 0.08, 1.5)], [], [(0, 1, 3, 2), (2, 3, 7, 6), (6, 7, 5, 4), (4, 5, 1, 0), (2, 6, 4, 0), (7, 3, 1, 5)])
_uv = me_cube_025.uv_layers.new(name='UVMap')
_uv.uv.foreach_set('vector', [0.375, 0.0, 0.625, 0.0, 0.625, 0.25, 0.375, 0.25, 0.375, 0.25, 0.625, 0.25, 0.625, 0.5, 0.375, 0.5, 0.375, 0.5, 0.625, 0.5, 0.625, 0.75, 0.375, 0.75, 0.375, 0.75, 0.625, 0.75, 0.625, 1.0, 0.375, 1.0, 0.125, 0.5, 0.375, 0.5, 0.375, 0.75, 0.125, 0.75, 0.625, 0.5, 0.875, 0.5, 0.875, 0.75, 0.625, 0.75])
me_cube_025.materials.append(mat_rustworks_gunmetal)
me_cube_025.update()
me_cube_026 = bpy.data.meshes.new('Cube.026')
me_cube_026.from_pydata([(-0.08, -0.08, -1.5), (-0.08, -0.08, 1.5), (-0.08, 0.08, -1.5), (-0.08, 0.08, 1.5), (0.08, -0.08, -1.5), (0.08, -0.08, 1.5), (0.08, 0.08, -1.5), (0.08, 0.08, 1.5)], [], [(0, 1, 3, 2), (2, 3, 7, 6), (6, 7, 5, 4), (4, 5, 1, 0), (2, 6, 4, 0), (7, 3, 1, 5)])
_uv = me_cube_026.uv_layers.new(name='UVMap')
_uv.uv.foreach_set('vector', [0.375, 0.0, 0.625, 0.0, 0.625, 0.25, 0.375, 0.25, 0.375, 0.25, 0.625, 0.25, 0.625, 0.5, 0.375, 0.5, 0.375, 0.5, 0.625, 0.5, 0.625, 0.75, 0.375, 0.75, 0.375, 0.75, 0.625, 0.75, 0.625, 1.0, 0.375, 1.0, 0.125, 0.5, 0.375, 0.5, 0.375, 0.75, 0.125, 0.75, 0.625, 0.5, 0.875, 0.5, 0.875, 0.75, 0.625, 0.75])
me_cube_026.materials.append(mat_rustworks_gunmetal)
me_cube_026.update()
me_cube_027 = bpy.data.meshes.new('Cube.027')
me_cube_027.from_pydata([(-0.08, -0.08, -1.5), (-0.08, -0.08, 1.5), (-0.08, 0.08, -1.5), (-0.08, 0.08, 1.5), (0.08, -0.08, -1.5), (0.08, -0.08, 1.5), (0.08, 0.08, -1.5), (0.08, 0.08, 1.5)], [], [(0, 1, 3, 2), (2, 3, 7, 6), (6, 7, 5, 4), (4, 5, 1, 0), (2, 6, 4, 0), (7, 3, 1, 5)])
_uv = me_cube_027.uv_layers.new(name='UVMap')
_uv.uv.foreach_set('vector', [0.375, 0.0, 0.625, 0.0, 0.625, 0.25, 0.375, 0.25, 0.375, 0.25, 0.625, 0.25, 0.625, 0.5, 0.375, 0.5, 0.375, 0.5, 0.625, 0.5, 0.625, 0.75, 0.375, 0.75, 0.375, 0.75, 0.625, 0.75, 0.625, 1.0, 0.375, 1.0, 0.125, 0.5, 0.375, 0.5, 0.375, 0.75, 0.125, 0.75, 0.625, 0.5, 0.875, 0.5, 0.875, 0.75, 0.625, 0.75])
me_cube_027.materials.append(mat_rustworks_gunmetal)
me_cube_027.update()
me_cube_028 = bpy.data.meshes.new('Cube.028')
me_cube_028.from_pydata([(-0.08, -0.08, -1.5), (-0.08, -0.08, 1.5), (-0.08, 0.08, -1.5), (-0.08, 0.08, 1.5), (0.08, -0.08, -1.5), (0.08, -0.08, 1.5), (0.08, 0.08, -1.5), (0.08, 0.08, 1.5)], [], [(0, 1, 3, 2), (2, 3, 7, 6), (6, 7, 5, 4), (4, 5, 1, 0), (2, 6, 4, 0), (7, 3, 1, 5)])
_uv = me_cube_028.uv_layers.new(name='UVMap')
_uv.uv.foreach_set('vector', [0.375, 0.0, 0.625, 0.0, 0.625, 0.25, 0.375, 0.25, 0.375, 0.25, 0.625, 0.25, 0.625, 0.5, 0.375, 0.5, 0.375, 0.5, 0.625, 0.5, 0.625, 0.75, 0.375, 0.75, 0.375, 0.75, 0.625, 0.75, 0.625, 1.0, 0.375, 1.0, 0.125, 0.5, 0.375, 0.5, 0.375, 0.75, 0.125, 0.75, 0.625, 0.5, 0.875, 0.5, 0.875, 0.75, 0.625, 0.75])
me_cube_028.materials.append(mat_rustworks_gunmetal)
me_cube_028.update()
me_cube_029 = bpy.data.meshes.new('Cube.029')
me_cube_029.from_pydata([(-3.2, -3.2, -0.11), (-3.2, -3.2, 0.11), (-3.2, 3.2, -0.11), (-3.2, 3.2, 0.11), (3.2, -3.2, -0.11), (3.2, -3.2, 0.11), (3.2, 3.2, -0.11), (3.2, 3.2, 0.11)], [], [(0, 1, 3, 2), (2, 3, 7, 6), (6, 7, 5, 4), (4, 5, 1, 0), (2, 6, 4, 0), (7, 3, 1, 5)])
_uv = me_cube_029.uv_layers.new(name='UVMap')
_uv.uv.foreach_set('vector', [0.375, 0.0, 0.625, 0.0, 0.625, 0.25, 0.375, 0.25, 0.375, 0.25, 0.625, 0.25, 0.625, 0.5, 0.375, 0.5, 0.375, 0.5, 0.625, 0.5, 0.625, 0.75, 0.375, 0.75, 0.375, 0.75, 0.625, 0.75, 0.625, 1.0, 0.375, 1.0, 0.125, 0.5, 0.375, 0.5, 0.375, 0.75, 0.125, 0.75, 0.625, 0.5, 0.875, 0.5, 0.875, 0.75, 0.625, 0.75])
me_cube_029.materials.append(mat_rustworks_rustedsteel)
me_cube_029.update()
me_cube_030 = bpy.data.meshes.new('Cube.030')
me_cube_030.from_pydata([(-0.13, -3.35, -0.29), (-0.13, -3.35, 0.29), (-0.13, 3.35, -0.29), (-0.13, 3.35, 0.29), (0.13, -3.35, -0.29), (0.13, -3.35, 0.29), (0.13, 3.35, -0.29), (0.13, 3.35, 0.29)], [], [(0, 1, 3, 2), (2, 3, 7, 6), (6, 7, 5, 4), (4, 5, 1, 0), (2, 6, 4, 0), (7, 3, 1, 5)])
_uv = me_cube_030.uv_layers.new(name='UVMap')
_uv.uv.foreach_set('vector', [0.375, 0.0, 0.625, 0.0, 0.625, 0.25, 0.375, 0.25, 0.375, 0.25, 0.625, 0.25, 0.625, 0.5, 0.375, 0.5, 0.375, 0.5, 0.625, 0.5, 0.625, 0.75, 0.375, 0.75, 0.375, 0.75, 0.625, 0.75, 0.625, 1.0, 0.375, 1.0, 0.125, 0.5, 0.375, 0.5, 0.375, 0.75, 0.125, 0.75, 0.625, 0.5, 0.875, 0.5, 0.875, 0.75, 0.625, 0.75])
me_cube_030.materials.append(mat_rustworks_hazardyellow)
me_cube_030.update()
me_cube_031 = bpy.data.meshes.new('Cube.031')
me_cube_031.from_pydata([(-3.05, -0.04, -0.675), (-3.05, -0.04, 0.675), (-3.05, 0.04, -0.675), (-3.05, 0.04, 0.675), (3.05, -0.04, -0.675), (3.05, -0.04, 0.675), (3.05, 0.04, -0.675), (3.05, 0.04, 0.675)], [], [(0, 1, 3, 2), (2, 3, 7, 6), (6, 7, 5, 4), (4, 5, 1, 0), (2, 6, 4, 0), (7, 3, 1, 5)])
_uv = me_cube_031.uv_layers.new(name='UVMap')
_uv.uv.foreach_set('vector', [0.375, 0.0, 0.625, 0.0, 0.625, 0.25, 0.375, 0.25, 0.375, 0.25, 0.625, 0.25, 0.625, 0.5, 0.375, 0.5, 0.375, 0.5, 0.625, 0.5, 0.625, 0.75, 0.375, 0.75, 0.375, 0.75, 0.625, 0.75, 0.625, 1.0, 0.375, 1.0, 0.125, 0.5, 0.375, 0.5, 0.375, 0.75, 0.125, 0.75, 0.625, 0.5, 0.875, 0.5, 0.875, 0.75, 0.625, 0.75])
me_cube_031.materials.append(mat_rustworks_hazardyellow)
me_cube_031.update()
me_cube_032 = bpy.data.meshes.new('Cube.032')
me_cube_032.from_pydata([(-3.05, -0.04, -0.675), (-3.05, -0.04, 0.675), (-3.05, 0.04, -0.675), (-3.05, 0.04, 0.675), (3.05, -0.04, -0.675), (3.05, -0.04, 0.675), (3.05, 0.04, -0.675), (3.05, 0.04, 0.675)], [], [(0, 1, 3, 2), (2, 3, 7, 6), (6, 7, 5, 4), (4, 5, 1, 0), (2, 6, 4, 0), (7, 3, 1, 5)])
_uv = me_cube_032.uv_layers.new(name='UVMap')
_uv.uv.foreach_set('vector', [0.375, 0.0, 0.625, 0.0, 0.625, 0.25, 0.375, 0.25, 0.375, 0.25, 0.625, 0.25, 0.625, 0.5, 0.375, 0.5, 0.375, 0.5, 0.625, 0.5, 0.625, 0.75, 0.375, 0.75, 0.375, 0.75, 0.625, 0.75, 0.625, 1.0, 0.375, 1.0, 0.125, 0.5, 0.375, 0.5, 0.375, 0.75, 0.125, 0.75, 0.625, 0.5, 0.875, 0.5, 0.875, 0.75, 0.625, 0.75])
me_cube_032.materials.append(mat_rustworks_hazardyellow)
me_cube_032.update()
me_cube_033 = bpy.data.meshes.new('Cube.033')
me_cube_033.from_pydata([(-0.04, -3.05, -0.675), (-0.04, -3.05, 0.675), (-0.04, 3.05, -0.675), (-0.04, 3.05, 0.675), (0.04, -3.05, -0.675), (0.04, -3.05, 0.675), (0.04, 3.05, -0.675), (0.04, 3.05, 0.675)], [], [(0, 1, 3, 2), (2, 3, 7, 6), (6, 7, 5, 4), (4, 5, 1, 0), (2, 6, 4, 0), (7, 3, 1, 5)])
_uv = me_cube_033.uv_layers.new(name='UVMap')
_uv.uv.foreach_set('vector', [0.375, 0.0, 0.625, 0.0, 0.625, 0.25, 0.375, 0.25, 0.375, 0.25, 0.625, 0.25, 0.625, 0.5, 0.375, 0.5, 0.375, 0.5, 0.625, 0.5, 0.625, 0.75, 0.375, 0.75, 0.375, 0.75, 0.625, 0.75, 0.625, 1.0, 0.375, 1.0, 0.125, 0.5, 0.375, 0.5, 0.375, 0.75, 0.125, 0.75, 0.625, 0.5, 0.875, 0.5, 0.875, 0.75, 0.625, 0.75])
me_cube_033.materials.append(mat_rustworks_hazardyellow)
me_cube_033.update()
me_cube_034 = bpy.data.meshes.new('Cube.034')
me_cube_034.from_pydata([(-0.04, -3.05, -0.675), (-0.04, -3.05, 0.675), (-0.04, 3.05, -0.675), (-0.04, 3.05, 0.675), (0.04, -3.05, -0.675), (0.04, -3.05, 0.675), (0.04, 3.05, -0.675), (0.04, 3.05, 0.675)], [], [(0, 1, 3, 2), (2, 3, 7, 6), (6, 7, 5, 4), (4, 5, 1, 0), (2, 6, 4, 0), (7, 3, 1, 5)])
_uv = me_cube_034.uv_layers.new(name='UVMap')
_uv.uv.foreach_set('vector', [0.375, 0.0, 0.625, 0.0, 0.625, 0.25, 0.375, 0.25, 0.375, 0.25, 0.625, 0.25, 0.625, 0.5, 0.375, 0.5, 0.375, 0.5, 0.625, 0.5, 0.625, 0.75, 0.375, 0.75, 0.375, 0.75, 0.625, 0.75, 0.625, 1.0, 0.375, 1.0, 0.125, 0.5, 0.375, 0.5, 0.375, 0.75, 0.125, 0.75, 0.625, 0.5, 0.875, 0.5, 0.875, 0.75, 0.625, 0.75])
me_cube_034.materials.append(mat_rustworks_hazardyellow)
me_cube_034.update()
me_cube_035 = bpy.data.meshes.new('Cube.035')
me_cube_035.from_pydata([(-0.04, -0.04, -2.35), (-0.04, -0.04, 2.35), (-0.04, 0.04, -2.35), (-0.04, 0.04, 2.35), (0.04, -0.04, -2.35), (0.04, -0.04, 2.35), (0.04, 0.04, -2.35), (0.04, 0.04, 2.35)], [], [(0, 1, 3, 2), (2, 3, 7, 6), (6, 7, 5, 4), (4, 5, 1, 0), (2, 6, 4, 0), (7, 3, 1, 5)])
_uv = me_cube_035.uv_layers.new(name='UVMap')
_uv.uv.foreach_set('vector', [0.375, 0.0, 0.625, 0.0, 0.625, 0.25, 0.375, 0.25, 0.375, 0.25, 0.625, 0.25, 0.625, 0.5, 0.375, 0.5, 0.375, 0.5, 0.625, 0.5, 0.625, 0.75, 0.375, 0.75, 0.375, 0.75, 0.625, 0.75, 0.625, 1.0, 0.375, 1.0, 0.125, 0.5, 0.375, 0.5, 0.375, 0.75, 0.125, 0.75, 0.625, 0.5, 0.875, 0.5, 0.875, 0.75, 0.625, 0.75])
me_cube_035.materials.append(mat_rustworks_gunmetal)
me_cube_035.update()
me_cube_036 = bpy.data.meshes.new('Cube.036')
me_cube_036.from_pydata([(-0.04, -0.04, -2.35), (-0.04, -0.04, 2.35), (-0.04, 0.04, -2.35), (-0.04, 0.04, 2.35), (0.04, -0.04, -2.35), (0.04, -0.04, 2.35), (0.04, 0.04, -2.35), (0.04, 0.04, 2.35)], [], [(0, 1, 3, 2), (2, 3, 7, 6), (6, 7, 5, 4), (4, 5, 1, 0), (2, 6, 4, 0), (7, 3, 1, 5)])
_uv = me_cube_036.uv_layers.new(name='UVMap')
_uv.uv.foreach_set('vector', [0.375, 0.0, 0.625, 0.0, 0.625, 0.25, 0.375, 0.25, 0.375, 0.25, 0.625, 0.25, 0.625, 0.5, 0.375, 0.5, 0.375, 0.5, 0.625, 0.5, 0.625, 0.75, 0.375, 0.75, 0.375, 0.75, 0.625, 0.75, 0.625, 1.0, 0.375, 1.0, 0.125, 0.5, 0.375, 0.5, 0.375, 0.75, 0.125, 0.75, 0.625, 0.5, 0.875, 0.5, 0.875, 0.75, 0.625, 0.75])
me_cube_036.materials.append(mat_rustworks_gunmetal)
me_cube_036.update()
me_cube_037 = bpy.data.meshes.new('Cube.037')
me_cube_037.from_pydata([(-0.43, -0.04, -0.04), (-0.43, -0.04, 0.04), (-0.43, 0.04, -0.04), (-0.43, 0.04, 0.04), (0.43, -0.04, -0.04), (0.43, -0.04, 0.04), (0.43, 0.04, -0.04), (0.43, 0.04, 0.04)], [], [(0, 1, 3, 2), (2, 3, 7, 6), (6, 7, 5, 4), (4, 5, 1, 0), (2, 6, 4, 0), (7, 3, 1, 5)])
_uv = me_cube_037.uv_layers.new(name='UVMap')
_uv.uv.foreach_set('vector', [0.375, 0.0, 0.625, 0.0, 0.625, 0.25, 0.375, 0.25, 0.375, 0.25, 0.625, 0.25, 0.625, 0.5, 0.375, 0.5, 0.375, 0.5, 0.625, 0.5, 0.625, 0.75, 0.375, 0.75, 0.375, 0.75, 0.625, 0.75, 0.625, 1.0, 0.375, 1.0, 0.125, 0.5, 0.375, 0.5, 0.375, 0.75, 0.125, 0.75, 0.625, 0.5, 0.875, 0.5, 0.875, 0.75, 0.625, 0.75])
me_cube_037.materials.append(mat_rustworks_hazardyellow)
me_cube_037.update()
me_cube_038 = bpy.data.meshes.new('Cube.038')
me_cube_038.from_pydata([(-0.43, -0.04, -0.04), (-0.43, -0.04, 0.04), (-0.43, 0.04, -0.04), (-0.43, 0.04, 0.04), (0.43, -0.04, -0.04), (0.43, -0.04, 0.04), (0.43, 0.04, -0.04), (0.43, 0.04, 0.04)], [], [(0, 1, 3, 2), (2, 3, 7, 6), (6, 7, 5, 4), (4, 5, 1, 0), (2, 6, 4, 0), (7, 3, 1, 5)])
_uv = me_cube_038.uv_layers.new(name='UVMap')
_uv.uv.foreach_set('vector', [0.375, 0.0, 0.625, 0.0, 0.625, 0.25, 0.375, 0.25, 0.375, 0.25, 0.625, 0.25, 0.625, 0.5, 0.375, 0.5, 0.375, 0.5, 0.625, 0.5, 0.625, 0.75, 0.375, 0.75, 0.375, 0.75, 0.625, 0.75, 0.625, 1.0, 0.375, 1.0, 0.125, 0.5, 0.375, 0.5, 0.375, 0.75, 0.125, 0.75, 0.625, 0.5, 0.875, 0.5, 0.875, 0.75, 0.625, 0.75])
me_cube_038.materials.append(mat_rustworks_hazardyellow)
me_cube_038.update()
me_cube_039 = bpy.data.meshes.new('Cube.039')
me_cube_039.from_pydata([(-0.43, -0.04, -0.04), (-0.43, -0.04, 0.04), (-0.43, 0.04, -0.04), (-0.43, 0.04, 0.04), (0.43, -0.04, -0.04), (0.43, -0.04, 0.04), (0.43, 0.04, -0.04), (0.43, 0.04, 0.04)], [], [(0, 1, 3, 2), (2, 3, 7, 6), (6, 7, 5, 4), (4, 5, 1, 0), (2, 6, 4, 0), (7, 3, 1, 5)])
_uv = me_cube_039.uv_layers.new(name='UVMap')
_uv.uv.foreach_set('vector', [0.375, 0.0, 0.625, 0.0, 0.625, 0.25, 0.375, 0.25, 0.375, 0.25, 0.625, 0.25, 0.625, 0.5, 0.375, 0.5, 0.375, 0.5, 0.625, 0.5, 0.625, 0.75, 0.375, 0.75, 0.375, 0.75, 0.625, 0.75, 0.625, 1.0, 0.375, 1.0, 0.125, 0.5, 0.375, 0.5, 0.375, 0.75, 0.125, 0.75, 0.625, 0.5, 0.875, 0.5, 0.875, 0.75, 0.625, 0.75])
me_cube_039.materials.append(mat_rustworks_hazardyellow)
me_cube_039.update()
me_cube_040 = bpy.data.meshes.new('Cube.040')
me_cube_040.from_pydata([(-0.43, -0.04, -0.04), (-0.43, -0.04, 0.04), (-0.43, 0.04, -0.04), (-0.43, 0.04, 0.04), (0.43, -0.04, -0.04), (0.43, -0.04, 0.04), (0.43, 0.04, -0.04), (0.43, 0.04, 0.04)], [], [(0, 1, 3, 2), (2, 3, 7, 6), (6, 7, 5, 4), (4, 5, 1, 0), (2, 6, 4, 0), (7, 3, 1, 5)])
_uv = me_cube_040.uv_layers.new(name='UVMap')
_uv.uv.foreach_set('vector', [0.375, 0.0, 0.625, 0.0, 0.625, 0.25, 0.375, 0.25, 0.375, 0.25, 0.625, 0.25, 0.625, 0.5, 0.375, 0.5, 0.375, 0.5, 0.625, 0.5, 0.625, 0.75, 0.375, 0.75, 0.375, 0.75, 0.625, 0.75, 0.625, 1.0, 0.375, 1.0, 0.125, 0.5, 0.375, 0.5, 0.375, 0.75, 0.125, 0.75, 0.625, 0.5, 0.875, 0.5, 0.875, 0.75, 0.625, 0.75])
me_cube_040.materials.append(mat_rustworks_hazardyellow)
me_cube_040.update()
me_cube_041 = bpy.data.meshes.new('Cube.041')
me_cube_041.from_pydata([(-0.43, -0.04, -0.04), (-0.43, -0.04, 0.04), (-0.43, 0.04, -0.04), (-0.43, 0.04, 0.04), (0.43, -0.04, -0.04), (0.43, -0.04, 0.04), (0.43, 0.04, -0.04), (0.43, 0.04, 0.04)], [], [(0, 1, 3, 2), (2, 3, 7, 6), (6, 7, 5, 4), (4, 5, 1, 0), (2, 6, 4, 0), (7, 3, 1, 5)])
_uv = me_cube_041.uv_layers.new(name='UVMap')
_uv.uv.foreach_set('vector', [0.375, 0.0, 0.625, 0.0, 0.625, 0.25, 0.375, 0.25, 0.375, 0.25, 0.625, 0.25, 0.625, 0.5, 0.375, 0.5, 0.375, 0.5, 0.625, 0.5, 0.625, 0.75, 0.375, 0.75, 0.375, 0.75, 0.625, 0.75, 0.625, 1.0, 0.375, 1.0, 0.125, 0.5, 0.375, 0.5, 0.375, 0.75, 0.125, 0.75, 0.625, 0.5, 0.875, 0.5, 0.875, 0.75, 0.625, 0.75])
me_cube_041.materials.append(mat_rustworks_hazardyellow)
me_cube_041.update()
me_cube_042 = bpy.data.meshes.new('Cube.042')
me_cube_042.from_pydata([(-0.43, -0.04, -0.04), (-0.43, -0.04, 0.04), (-0.43, 0.04, -0.04), (-0.43, 0.04, 0.04), (0.43, -0.04, -0.04), (0.43, -0.04, 0.04), (0.43, 0.04, -0.04), (0.43, 0.04, 0.04)], [], [(0, 1, 3, 2), (2, 3, 7, 6), (6, 7, 5, 4), (4, 5, 1, 0), (2, 6, 4, 0), (7, 3, 1, 5)])
_uv = me_cube_042.uv_layers.new(name='UVMap')
_uv.uv.foreach_set('vector', [0.375, 0.0, 0.625, 0.0, 0.625, 0.25, 0.375, 0.25, 0.375, 0.25, 0.625, 0.25, 0.625, 0.5, 0.375, 0.5, 0.375, 0.5, 0.625, 0.5, 0.625, 0.75, 0.375, 0.75, 0.375, 0.75, 0.625, 0.75, 0.625, 1.0, 0.375, 1.0, 0.125, 0.5, 0.375, 0.5, 0.375, 0.75, 0.125, 0.75, 0.625, 0.5, 0.875, 0.5, 0.875, 0.75, 0.625, 0.75])
me_cube_042.materials.append(mat_rustworks_hazardyellow)
me_cube_042.update()
me_cube_043 = bpy.data.meshes.new('Cube.043')
me_cube_043.from_pydata([(-0.43, -0.04, -0.04), (-0.43, -0.04, 0.04), (-0.43, 0.04, -0.04), (-0.43, 0.04, 0.04), (0.43, -0.04, -0.04), (0.43, -0.04, 0.04), (0.43, 0.04, -0.04), (0.43, 0.04, 0.04)], [], [(0, 1, 3, 2), (2, 3, 7, 6), (6, 7, 5, 4), (4, 5, 1, 0), (2, 6, 4, 0), (7, 3, 1, 5)])
_uv = me_cube_043.uv_layers.new(name='UVMap')
_uv.uv.foreach_set('vector', [0.375, 0.0, 0.625, 0.0, 0.625, 0.25, 0.375, 0.25, 0.375, 0.25, 0.625, 0.25, 0.625, 0.5, 0.375, 0.5, 0.375, 0.5, 0.625, 0.5, 0.625, 0.75, 0.375, 0.75, 0.375, 0.75, 0.625, 0.75, 0.625, 1.0, 0.375, 1.0, 0.125, 0.5, 0.375, 0.5, 0.375, 0.75, 0.125, 0.75, 0.625, 0.5, 0.875, 0.5, 0.875, 0.75, 0.625, 0.75])
me_cube_043.materials.append(mat_rustworks_hazardyellow)
me_cube_043.update()
me_cube_044 = bpy.data.meshes.new('Cube.044')
me_cube_044.from_pydata([(-0.43, -0.04, -0.04), (-0.43, -0.04, 0.04), (-0.43, 0.04, -0.04), (-0.43, 0.04, 0.04), (0.43, -0.04, -0.04), (0.43, -0.04, 0.04), (0.43, 0.04, -0.04), (0.43, 0.04, 0.04)], [], [(0, 1, 3, 2), (2, 3, 7, 6), (6, 7, 5, 4), (4, 5, 1, 0), (2, 6, 4, 0), (7, 3, 1, 5)])
_uv = me_cube_044.uv_layers.new(name='UVMap')
_uv.uv.foreach_set('vector', [0.375, 0.0, 0.625, 0.0, 0.625, 0.25, 0.375, 0.25, 0.375, 0.25, 0.625, 0.25, 0.625, 0.5, 0.375, 0.5, 0.375, 0.5, 0.625, 0.5, 0.625, 0.75, 0.375, 0.75, 0.375, 0.75, 0.625, 0.75, 0.625, 1.0, 0.375, 1.0, 0.125, 0.5, 0.375, 0.5, 0.375, 0.75, 0.125, 0.75, 0.625, 0.5, 0.875, 0.5, 0.875, 0.75, 0.625, 0.75])
me_cube_044.materials.append(mat_rustworks_hazardyellow)
me_cube_044.update()
me_cylinder_004 = bpy.data.meshes.new('Cylinder.004')
me_cylinder_004.from_pydata([(0.0, 0.17, -5.25), (0.0, 0.17, 5.25), (0.085, 0.1472, -5.25), (0.085, 0.1472, 5.25), (0.1472, 0.085, -5.25), (0.1472, 0.085, 5.25), (0.17, 0.0, -5.25), (0.17, 0.0, 5.25), (0.1472, -0.085, -5.25), (0.1472, -0.085, 5.25), (0.085, -0.1472, -5.25), (0.085, -0.1472, 5.25), (0.0, -0.17, -5.25), (0.0, -0.17, 5.25), (-0.085, -0.1472, -5.25), (-0.085, -0.1472, 5.25), (-0.1472, -0.085, -5.25), (-0.1472, -0.085, 5.25), (-0.17, 0.0, -5.25), (-0.17, 0.0, 5.25), (-0.1472, 0.085, -5.25), (-0.1472, 0.085, 5.25), (-0.085, 0.1472, -5.25), (-0.085, 0.1472, 5.25)], [], [(0, 1, 3, 2), (2, 3, 5, 4), (4, 5, 7, 6), (6, 7, 9, 8), (8, 9, 11, 10), (10, 11, 13, 12), (12, 13, 15, 14), (14, 15, 17, 16), (16, 17, 19, 18), (18, 19, 21, 20), (3, 1, 23, 21, 19, 17, 15, 13, 11, 9, 7, 5), (20, 21, 23, 22), (22, 23, 1, 0), (0, 2, 4, 6, 8, 10, 12, 14, 16, 18, 20, 22)])
_uv = me_cylinder_004.uv_layers.new(name='UVMap')
_uv.uv.foreach_set('vector', [1.0, 0.5, 1.0, 1.0, 0.9167, 1.0, 0.9167, 0.5, 0.9167, 0.5, 0.9167, 1.0, 0.8333, 1.0, 0.8333, 0.5, 0.8333, 0.5, 0.8333, 1.0, 0.75, 1.0, 0.75, 0.5, 0.75, 0.5, 0.75, 1.0, 0.6667, 1.0, 0.6667, 0.5, 0.6667, 0.5, 0.6667, 1.0, 0.5833, 1.0, 0.5833, 0.5, 0.5833, 0.5, 0.5833, 1.0, 0.5, 1.0, 0.5, 0.5, 0.5, 0.5, 0.5, 1.0, 0.4167, 1.0, 0.4167, 0.5, 0.4167, 0.5, 0.4167, 1.0, 0.3333, 1.0, 0.3333, 0.5, 0.3333, 0.5, 0.3333, 1.0, 0.25, 1.0, 0.25, 0.5, 0.25, 0.5, 0.25, 1.0, 0.1667, 1.0, 0.1667, 0.5, 0.37, 0.4578, 0.25, 0.49, 0.13, 0.4578, 0.04215, 0.37, 0.01, 0.25, 0.04215, 0.13, 0.13, 0.04215, 0.25, 0.01, 0.37, 0.04215, 0.4578, 0.13, 0.49, 0.25, 0.4578, 0.37, 0.1667, 0.5, 0.1667, 1.0, 0.08333, 1.0, 0.08333, 0.5, 0.08333, 0.5, 0.08333, 1.0, 7.451e-08, 1.0, 7.451e-08, 0.5, 0.75, 0.49, 0.87, 0.4578, 0.9578, 0.37, 0.99, 0.25, 0.9578, 0.13, 0.87, 0.04215, 0.75, 0.01, 0.63, 0.04215, 0.5422, 0.13, 0.51, 0.25, 0.5422, 0.37, 0.63, 0.4578])
me_cylinder_004.materials.append(mat_rustworks_oxidedark)
me_cylinder_004.update()
me_cylinder_005 = bpy.data.meshes.new('Cylinder.005')
me_cylinder_005.from_pydata([(0.0, 0.26, -0.12), (0.0, 0.26, 0.12), (0.13, 0.2252, -0.12), (0.13, 0.2252, 0.12), (0.2252, 0.13, -0.12), (0.2252, 0.13, 0.12), (0.26, 0.0, -0.12), (0.26, 0.0, 0.12), (0.2252, -0.13, -0.12), (0.2252, -0.13, 0.12), (0.13, -0.2252, -0.12), (0.13, -0.2252, 0.12), (0.0, -0.26, -0.12), (0.0, -0.26, 0.12), (-0.13, -0.2252, -0.12), (-0.13, -0.2252, 0.12), (-0.2252, -0.13, -0.12), (-0.2252, -0.13, 0.12), (-0.26, 0.0, -0.12), (-0.26, 0.0, 0.12), (-0.2252, 0.13, -0.12), (-0.2252, 0.13, 0.12), (-0.13, 0.2252, -0.12), (-0.13, 0.2252, 0.12)], [], [(0, 1, 3, 2), (2, 3, 5, 4), (4, 5, 7, 6), (6, 7, 9, 8), (8, 9, 11, 10), (10, 11, 13, 12), (12, 13, 15, 14), (14, 15, 17, 16), (16, 17, 19, 18), (18, 19, 21, 20), (3, 1, 23, 21, 19, 17, 15, 13, 11, 9, 7, 5), (20, 21, 23, 22), (22, 23, 1, 0), (0, 2, 4, 6, 8, 10, 12, 14, 16, 18, 20, 22)])
_uv = me_cylinder_005.uv_layers.new(name='UVMap')
_uv.uv.foreach_set('vector', [1.0, 0.5, 1.0, 1.0, 0.9167, 1.0, 0.9167, 0.5, 0.9167, 0.5, 0.9167, 1.0, 0.8333, 1.0, 0.8333, 0.5, 0.8333, 0.5, 0.8333, 1.0, 0.75, 1.0, 0.75, 0.5, 0.75, 0.5, 0.75, 1.0, 0.6667, 1.0, 0.6667, 0.5, 0.6667, 0.5, 0.6667, 1.0, 0.5833, 1.0, 0.5833, 0.5, 0.5833, 0.5, 0.5833, 1.0, 0.5, 1.0, 0.5, 0.5, 0.5, 0.5, 0.5, 1.0, 0.4167, 1.0, 0.4167, 0.5, 0.4167, 0.5, 0.4167, 1.0, 0.3333, 1.0, 0.3333, 0.5, 0.3333, 0.5, 0.3333, 1.0, 0.25, 1.0, 0.25, 0.5, 0.25, 0.5, 0.25, 1.0, 0.1667, 1.0, 0.1667, 0.5, 0.37, 0.4578, 0.25, 0.49, 0.13, 0.4578, 0.04215, 0.37, 0.01, 0.25, 0.04215, 0.13, 0.13, 0.04215, 0.25, 0.01, 0.37, 0.04215, 0.4578, 0.13, 0.49, 0.25, 0.4578, 0.37, 0.1667, 0.5, 0.1667, 1.0, 0.08333, 1.0, 0.08333, 0.5, 0.08333, 0.5, 0.08333, 1.0, 7.451e-08, 1.0, 7.451e-08, 0.5, 0.75, 0.49, 0.87, 0.4578, 0.9578, 0.37, 0.99, 0.25, 0.9578, 0.13, 0.87, 0.04215, 0.75, 0.01, 0.63, 0.04215, 0.5422, 0.13, 0.51, 0.25, 0.5422, 0.37, 0.63, 0.4578])
me_cylinder_005.materials.append(mat_rustworks_rustedsteel)
me_cylinder_005.update()
me_cylinder_006 = bpy.data.meshes.new('Cylinder.006')
me_cylinder_006.from_pydata([(0.0, 0.17, -5.25), (0.0, 0.17, 5.25), (0.085, 0.1472, -5.25), (0.085, 0.1472, 5.25), (0.1472, 0.085, -5.25), (0.1472, 0.085, 5.25), (0.17, 0.0, -5.25), (0.17, 0.0, 5.25), (0.1472, -0.085, -5.25), (0.1472, -0.085, 5.25), (0.085, -0.1472, -5.25), (0.085, -0.1472, 5.25), (0.0, -0.17, -5.25), (0.0, -0.17, 5.25), (-0.085, -0.1472, -5.25), (-0.085, -0.1472, 5.25), (-0.1472, -0.085, -5.25), (-0.1472, -0.085, 5.25), (-0.17, 0.0, -5.25), (-0.17, 0.0, 5.25), (-0.1472, 0.085, -5.25), (-0.1472, 0.085, 5.25), (-0.085, 0.1472, -5.25), (-0.085, 0.1472, 5.25)], [], [(0, 1, 3, 2), (2, 3, 5, 4), (4, 5, 7, 6), (6, 7, 9, 8), (8, 9, 11, 10), (10, 11, 13, 12), (12, 13, 15, 14), (14, 15, 17, 16), (16, 17, 19, 18), (18, 19, 21, 20), (3, 1, 23, 21, 19, 17, 15, 13, 11, 9, 7, 5), (20, 21, 23, 22), (22, 23, 1, 0), (0, 2, 4, 6, 8, 10, 12, 14, 16, 18, 20, 22)])
_uv = me_cylinder_006.uv_layers.new(name='UVMap')
_uv.uv.foreach_set('vector', [1.0, 0.5, 1.0, 1.0, 0.9167, 1.0, 0.9167, 0.5, 0.9167, 0.5, 0.9167, 1.0, 0.8333, 1.0, 0.8333, 0.5, 0.8333, 0.5, 0.8333, 1.0, 0.75, 1.0, 0.75, 0.5, 0.75, 0.5, 0.75, 1.0, 0.6667, 1.0, 0.6667, 0.5, 0.6667, 0.5, 0.6667, 1.0, 0.5833, 1.0, 0.5833, 0.5, 0.5833, 0.5, 0.5833, 1.0, 0.5, 1.0, 0.5, 0.5, 0.5, 0.5, 0.5, 1.0, 0.4167, 1.0, 0.4167, 0.5, 0.4167, 0.5, 0.4167, 1.0, 0.3333, 1.0, 0.3333, 0.5, 0.3333, 0.5, 0.3333, 1.0, 0.25, 1.0, 0.25, 0.5, 0.25, 0.5, 0.25, 1.0, 0.1667, 1.0, 0.1667, 0.5, 0.37, 0.4578, 0.25, 0.49, 0.13, 0.4578, 0.04215, 0.37, 0.01, 0.25, 0.04215, 0.13, 0.13, 0.04215, 0.25, 0.01, 0.37, 0.04215, 0.4578, 0.13, 0.49, 0.25, 0.4578, 0.37, 0.1667, 0.5, 0.1667, 1.0, 0.08333, 1.0, 0.08333, 0.5, 0.08333, 0.5, 0.08333, 1.0, 7.451e-08, 1.0, 7.451e-08, 0.5, 0.75, 0.49, 0.87, 0.4578, 0.9578, 0.37, 0.99, 0.25, 0.9578, 0.13, 0.87, 0.04215, 0.75, 0.01, 0.63, 0.04215, 0.5422, 0.13, 0.51, 0.25, 0.5422, 0.37, 0.63, 0.4578])
me_cylinder_006.materials.append(mat_rustworks_oxidedark)
me_cylinder_006.update()
me_cylinder_007 = bpy.data.meshes.new('Cylinder.007')
me_cylinder_007.from_pydata([(0.0, 0.26, -0.12), (0.0, 0.26, 0.12), (0.13, 0.2252, -0.12), (0.13, 0.2252, 0.12), (0.2252, 0.13, -0.12), (0.2252, 0.13, 0.12), (0.26, 0.0, -0.12), (0.26, 0.0, 0.12), (0.2252, -0.13, -0.12), (0.2252, -0.13, 0.12), (0.13, -0.2252, -0.12), (0.13, -0.2252, 0.12), (0.0, -0.26, -0.12), (0.0, -0.26, 0.12), (-0.13, -0.2252, -0.12), (-0.13, -0.2252, 0.12), (-0.2252, -0.13, -0.12), (-0.2252, -0.13, 0.12), (-0.26, 0.0, -0.12), (-0.26, 0.0, 0.12), (-0.2252, 0.13, -0.12), (-0.2252, 0.13, 0.12), (-0.13, 0.2252, -0.12), (-0.13, 0.2252, 0.12)], [], [(0, 1, 3, 2), (2, 3, 5, 4), (4, 5, 7, 6), (6, 7, 9, 8), (8, 9, 11, 10), (10, 11, 13, 12), (12, 13, 15, 14), (14, 15, 17, 16), (16, 17, 19, 18), (18, 19, 21, 20), (3, 1, 23, 21, 19, 17, 15, 13, 11, 9, 7, 5), (20, 21, 23, 22), (22, 23, 1, 0), (0, 2, 4, 6, 8, 10, 12, 14, 16, 18, 20, 22)])
_uv = me_cylinder_007.uv_layers.new(name='UVMap')
_uv.uv.foreach_set('vector', [1.0, 0.5, 1.0, 1.0, 0.9167, 1.0, 0.9167, 0.5, 0.9167, 0.5, 0.9167, 1.0, 0.8333, 1.0, 0.8333, 0.5, 0.8333, 0.5, 0.8333, 1.0, 0.75, 1.0, 0.75, 0.5, 0.75, 0.5, 0.75, 1.0, 0.6667, 1.0, 0.6667, 0.5, 0.6667, 0.5, 0.6667, 1.0, 0.5833, 1.0, 0.5833, 0.5, 0.5833, 0.5, 0.5833, 1.0, 0.5, 1.0, 0.5, 0.5, 0.5, 0.5, 0.5, 1.0, 0.4167, 1.0, 0.4167, 0.5, 0.4167, 0.5, 0.4167, 1.0, 0.3333, 1.0, 0.3333, 0.5, 0.3333, 0.5, 0.3333, 1.0, 0.25, 1.0, 0.25, 0.5, 0.25, 0.5, 0.25, 1.0, 0.1667, 1.0, 0.1667, 0.5, 0.37, 0.4578, 0.25, 0.49, 0.13, 0.4578, 0.04215, 0.37, 0.01, 0.25, 0.04215, 0.13, 0.13, 0.04215, 0.25, 0.01, 0.37, 0.04215, 0.4578, 0.13, 0.49, 0.25, 0.4578, 0.37, 0.1667, 0.5, 0.1667, 1.0, 0.08333, 1.0, 0.08333, 0.5, 0.08333, 0.5, 0.08333, 1.0, 7.451e-08, 1.0, 7.451e-08, 0.5, 0.75, 0.49, 0.87, 0.4578, 0.9578, 0.37, 0.99, 0.25, 0.9578, 0.13, 0.87, 0.04215, 0.75, 0.01, 0.63, 0.04215, 0.5422, 0.13, 0.51, 0.25, 0.5422, 0.37, 0.63, 0.4578])
me_cylinder_007.materials.append(mat_rustworks_rustedsteel)
me_cylinder_007.update()
me_torus = bpy.data.meshes.new('Torus')
me_torus.from_pydata([(0.51, 0.0, 0.0), (0.465, 0.0, 0.07794), (0.375, 0.0, 0.07794), (0.33, 0.0, 1.102e-17), (0.375, 0.0, -0.07794), (0.465, 0.0, -0.07794), (0.4712, 0.1952, 0.0), (0.4296, 0.1779, 0.07794), (0.3465, 0.1435, 0.07794), (0.3049, 0.1263, 1.102e-17), (0.3465, 0.1435, -0.07794), (0.4296, 0.1779, -0.07794), (0.3606, 0.3606, 0.0), (0.3288, 0.3288, 0.07794), (0.2652, 0.2652, 0.07794), (0.2333, 0.2333, 1.102e-17), (0.2652, 0.2652, -0.07794), (0.3288, 0.3288, -0.07794), (0.1952, 0.4712, 0.0), (0.1779, 0.4296, 0.07794), (0.1435, 0.3465, 0.07794), (0.1263, 0.3049, 1.102e-17), (0.1435, 0.3465, -0.07794), (0.1779, 0.4296, -0.07794), (3.85e-08, 0.51, 0.0), (3.511e-08, 0.465, 0.07794), (2.831e-08, 0.375, 0.07794), (2.491e-08, 0.33, 1.102e-17), (2.831e-08, 0.375, -0.07794), (3.511e-08, 0.465, -0.07794), (-0.1952, 0.4712, 0.0), (-0.1779, 0.4296, 0.07794), (-0.1435, 0.3465, 0.07794), (-0.1263, 0.3049, 1.102e-17), (-0.1435, 0.3465, -0.07794), (-0.1779, 0.4296, -0.07794), (-0.3606, 0.3606, 0.0), (-0.3288, 0.3288, 0.07794), (-0.2652, 0.2652, 0.07794), (-0.2333, 0.2333, 1.102e-17), (-0.2652, 0.2652, -0.07794), (-0.3288, 0.3288, -0.07794), (-0.4712, 0.1952, 0.0), (-0.4296, 0.1779, 0.07794), (-0.3465, 0.1435, 0.07794), (-0.3049, 0.1263, 1.102e-17), (-0.3465, 0.1435, -0.07794), (-0.4296, 0.1779, -0.07794), (-0.51, 4.459e-08, 0.0), (-0.465, 4.065e-08, 0.07794), (-0.375, 3.278e-08, 0.07794), (-0.33, 2.885e-08, 1.102e-17), (-0.375, 3.278e-08, -0.07794), (-0.465, 4.065e-08, -0.07794), (-0.4712, -0.1952, 0.0), (-0.4296, -0.1779, 0.07794), (-0.3465, -0.1435, 0.07794), (-0.3049, -0.1263, 1.102e-17), (-0.3465, -0.1435, -0.07794), (-0.4296, -0.1779, -0.07794), (-0.3606, -0.3606, 0.0), (-0.3288, -0.3288, 0.07794), (-0.2652, -0.2652, 0.07794), (-0.2333, -0.2333, 1.102e-17), (-0.2652, -0.2652, -0.07794), (-0.3288, -0.3288, -0.07794), (-0.1952, -0.4712, 0.0), (-0.1779, -0.4296, 0.07794), (-0.1435, -0.3465, 0.07794), (-0.1263, -0.3049, 1.102e-17), (-0.1435, -0.3465, -0.07794), (-0.1779, -0.4296, -0.07794), (3.85e-08, -0.51, 0.0), (3.511e-08, -0.465, 0.07794), (2.831e-08, -0.375, 0.07794), (2.491e-08, -0.33, 1.102e-17), (2.831e-08, -0.375, -0.07794), (3.511e-08, -0.465, -0.07794), (0.1952, -0.4712, 0.0), (0.1779, -0.4296, 0.07794), (0.1435, -0.3465, 0.07794), (0.1263, -0.3049, 1.102e-17), (0.1435, -0.3465, -0.07794), (0.1779, -0.4296, -0.07794), (0.3606, -0.3606, 0.0), (0.3288, -0.3288, 0.07794), (0.2652, -0.2652, 0.07794), (0.2333, -0.2333, 1.102e-17), (0.2652, -0.2652, -0.07794), (0.3288, -0.3288, -0.07794), (0.4712, -0.1952, 0.0), (0.4296, -0.1779, 0.07794), (0.3465, -0.1435, 0.07794), (0.3049, -0.1263, 1.102e-17), (0.3465, -0.1435, -0.07794), (0.4296, -0.1779, -0.07794)], [], [(0, 6, 7, 1), (1, 7, 8, 2), (2, 8, 9, 3), (3, 9, 10, 4), (4, 10, 11, 5), (5, 11, 6, 0), (6, 12, 13, 7), (7, 13, 14, 8), (8, 14, 15, 9), (9, 15, 16, 10), (10, 16, 17, 11), (11, 17, 12, 6), (12, 18, 19, 13), (13, 19, 20, 14), (14, 20, 21, 15), (15, 21, 22, 16), (16, 22, 23, 17), (17, 23, 18, 12), (18, 24, 25, 19), (19, 25, 26, 20), (20, 26, 27, 21), (21, 27, 28, 22), (22, 28, 29, 23), (23, 29, 24, 18), (24, 30, 31, 25), (25, 31, 32, 26), (26, 32, 33, 27), (27, 33, 34, 28), (28, 34, 35, 29), (29, 35, 30, 24), (30, 36, 37, 31), (31, 37, 38, 32), (32, 38, 39, 33), (33, 39, 40, 34), (34, 40, 41, 35), (35, 41, 36, 30), (36, 42, 43, 37), (37, 43, 44, 38), (38, 44, 45, 39), (39, 45, 46, 40), (40, 46, 47, 41), (41, 47, 42, 36), (42, 48, 49, 43), (43, 49, 50, 44), (44, 50, 51, 45), (45, 51, 52, 46), (46, 52, 53, 47), (47, 53, 48, 42), (48, 54, 55, 49), (49, 55, 56, 50), (50, 56, 57, 51), (51, 57, 58, 52), (52, 58, 59, 53), (53, 59, 54, 48), (54, 60, 61, 55), (55, 61, 62, 56), (56, 62, 63, 57), (57, 63, 64, 58), (58, 64, 65, 59), (59, 65, 60, 54), (60, 66, 67, 61), (61, 67, 68, 62), (62, 68, 69, 63), (63, 69, 70, 64), (64, 70, 71, 65), (65, 71, 66, 60), (66, 72, 73, 67), (67, 73, 74, 68), (68, 74, 75, 69), (69, 75, 76, 70), (70, 76, 77, 71), (71, 77, 72, 66), (72, 78, 79, 73), (73, 79, 80, 74), (74, 80, 81, 75), (75, 81, 82, 76), (76, 82, 83, 77), (77, 83, 78, 72), (78, 84, 85, 79), (79, 85, 86, 80), (80, 86, 87, 81), (81, 87, 88, 82), (82, 88, 89, 83), (83, 89, 84, 78), (84, 90, 91, 85), (85, 91, 92, 86), (86, 92, 93, 87), (87, 93, 94, 88), (88, 94, 95, 89), (89, 95, 90, 84), (90, 0, 1, 91), (91, 1, 2, 92), (92, 2, 3, 93), (93, 3, 4, 94), (94, 4, 5, 95), (95, 5, 0, 90)])
_uv = me_torus.uv_layers.new(name='UVMap')
_uv.uv.foreach_set('vector', [0.5, 0.5, 0.5625, 0.5, 0.5625, 0.6667, 0.5, 0.6667, 0.5, 0.6667, 0.5625, 0.6667, 0.5625, 0.8333, 0.5, 0.8333, 0.5, 0.8333, 0.5625, 0.8333, 0.5625, 1.0, 0.5, 1.0, 0.5, -1.11e-16, 0.5625, -1.11e-16, 0.5625, 0.1667, 0.5, 0.1667, 0.5, 0.1667, 0.5625, 0.1667, 0.5625, 0.3333, 0.5, 0.3333, 0.5, 0.3333, 0.5625, 0.3333, 0.5625, 0.5, 0.5, 0.5, 0.5625, 0.5, 0.625, 0.5, 0.625, 0.6667, 0.5625, 0.6667, 0.5625, 0.6667, 0.625, 0.6667, 0.625, 0.8333, 0.5625, 0.8333, 0.5625, 0.8333, 0.625, 0.8333, 0.625, 1.0, 0.5625, 1.0, 0.5625, -1.11e-16, 0.625, -1.11e-16, 0.625, 0.1667, 0.5625, 0.1667, 0.5625, 0.1667, 0.625, 0.1667, 0.625, 0.3333, 0.5625, 0.3333, 0.5625, 0.3333, 0.625, 0.3333, 0.625, 0.5, 0.5625, 0.5, 0.625, 0.5, 0.6875, 0.5, 0.6875, 0.6667, 0.625, 0.6667, 0.625, 0.6667, 0.6875, 0.6667, 0.6875, 0.8333, 0.625, 0.8333, 0.625, 0.8333, 0.6875, 0.8333, 0.6875, 1.0, 0.625, 1.0, 0.625, -1.11e-16, 0.6875, -1.11e-16, 0.6875, 0.1667, 0.625, 0.1667, 0.625, 0.1667, 0.6875, 0.1667, 0.6875, 0.3333, 0.625, 0.3333, 0.625, 0.3333, 0.6875, 0.3333, 0.6875, 0.5, 0.625, 0.5, 0.6875, 0.5, 0.75, 0.5, 0.75, 0.6667, 0.6875, 0.6667, 0.6875, 0.6667, 0.75, 0.6667, 0.75, 0.8333, 0.6875, 0.8333, 0.6875, 0.8333, 0.75, 0.8333, 0.75, 1.0, 0.6875, 1.0, 0.6875, -1.11e-16, 0.75, -1.11e-16, 0.75, 0.1667, 0.6875, 0.1667, 0.6875, 0.1667, 0.75, 0.1667, 0.75, 0.3333, 0.6875, 0.3333, 0.6875, 0.3333, 0.75, 0.3333, 0.75, 0.5, 0.6875, 0.5, 0.75, 0.5, 0.8125, 0.5, 0.8125, 0.6667, 0.75, 0.6667, 0.75, 0.6667, 0.8125, 0.6667, 0.8125, 0.8333, 0.75, 0.8333, 0.75, 0.8333, 0.8125, 0.8333, 0.8125, 1.0, 0.75, 1.0, 0.75, -1.11e-16, 0.8125, -1.11e-16, 0.8125, 0.1667, 0.75, 0.1667, 0.75, 0.1667, 0.8125, 0.1667, 0.8125, 0.3333, 0.75, 0.3333, 0.75, 0.3333, 0.8125, 0.3333, 0.8125, 0.5, 0.75, 0.5, 0.8125, 0.5, 0.875, 0.5, 0.875, 0.6667, 0.8125, 0.6667, 0.8125, 0.6667, 0.875, 0.6667, 0.875, 0.8333, 0.8125, 0.8333, 0.8125, 0.8333, 0.875, 0.8333, 0.875, 1.0, 0.8125, 1.0, 0.8125, -1.11e-16, 0.875, -1.11e-16, 0.875, 0.1667, 0.8125, 0.1667, 0.8125, 0.1667, 0.875, 0.1667, 0.875, 0.3333, 0.8125, 0.3333, 0.8125, 0.3333, 0.875, 0.3333, 0.875, 0.5, 0.8125, 0.5, 0.875, 0.5, 0.9375, 0.5, 0.9375, 0.6667, 0.875, 0.6667, 0.875, 0.6667, 0.9375, 0.6667, 0.9375, 0.8333, 0.875, 0.8333, 0.875, 0.8333, 0.9375, 0.8333, 0.9375, 1.0, 0.875, 1.0, 0.875, -1.11e-16, 0.9375, -1.11e-16, 0.9375, 0.1667, 0.875, 0.1667, 0.875, 0.1667, 0.9375, 0.1667, 0.9375, 0.3333, 0.875, 0.3333, 0.875, 0.3333, 0.9375, 0.3333, 0.9375, 0.5, 0.875, 0.5, 0.9375, 0.5, 1.0, 0.5, 1.0, 0.6667, 0.9375, 0.6667, 0.9375, 0.6667, 1.0, 0.6667, 1.0, 0.8333, 0.9375, 0.8333, 0.9375, 0.8333, 1.0, 0.8333, 1.0, 1.0, 0.9375, 1.0, 0.9375, -1.11e-16, 1.0, -1.11e-16, 1.0, 0.1667, 0.9375, 0.1667, 0.9375, 0.1667, 1.0, 0.1667, 1.0, 0.3333, 0.9375, 0.3333, 0.9375, 0.3333, 1.0, 0.3333, 1.0, 0.5, 0.9375, 0.5, 0.0, 0.5, 0.0625, 0.5, 0.0625, 0.6667, 0.0, 0.6667, 0.0, 0.6667, 0.0625, 0.6667, 0.0625, 0.8333, 0.0, 0.8333, 0.0, 0.8333, 0.0625, 0.8333, 0.0625, 1.0, 0.0, 1.0, 0.0, -1.11e-16, 0.0625, -1.11e-16, 0.0625, 0.1667, 0.0, 0.1667, 0.0, 0.1667, 0.0625, 0.1667, 0.0625, 0.3333, 0.0, 0.3333, 0.0, 0.3333, 0.0625, 0.3333, 0.0625, 0.5, 0.0, 0.5, 0.0625, 0.5, 0.125, 0.5, 0.125, 0.6667, 0.0625, 0.6667, 0.0625, 0.6667, 0.125, 0.6667, 0.125, 0.8333, 0.0625, 0.8333, 0.0625, 0.8333, 0.125, 0.8333, 0.125, 1.0, 0.0625, 1.0, 0.0625, -1.11e-16, 0.125, -1.11e-16, 0.125, 0.1667, 0.0625, 0.1667, 0.0625, 0.1667, 0.125, 0.1667, 0.125, 0.3333, 0.0625, 0.3333, 0.0625, 0.3333, 0.125, 0.3333, 0.125, 0.5, 0.0625, 0.5, 0.125, 0.5, 0.1875, 0.5, 0.1875, 0.6667, 0.125, 0.6667, 0.125, 0.6667, 0.1875, 0.6667, 0.1875, 0.8333, 0.125, 0.8333, 0.125, 0.8333, 0.1875, 0.8333, 0.1875, 1.0, 0.125, 1.0, 0.125, -1.11e-16, 0.1875, -1.11e-16, 0.1875, 0.1667, 0.125, 0.1667, 0.125, 0.1667, 0.1875, 0.1667, 0.1875, 0.3333, 0.125, 0.3333, 0.125, 0.3333, 0.1875, 0.3333, 0.1875, 0.5, 0.125, 0.5, 0.1875, 0.5, 0.25, 0.5, 0.25, 0.6667, 0.1875, 0.6667, 0.1875, 0.6667, 0.25, 0.6667, 0.25, 0.8333, 0.1875, 0.8333, 0.1875, 0.8333, 0.25, 0.8333, 0.25, 1.0, 0.1875, 1.0, 0.1875, -1.11e-16, 0.25, -1.11e-16, 0.25, 0.1667, 0.1875, 0.1667, 0.1875, 0.1667, 0.25, 0.1667, 0.25, 0.3333, 0.1875, 0.3333, 0.1875, 0.3333, 0.25, 0.3333, 0.25, 0.5, 0.1875, 0.5, 0.25, 0.5, 0.3125, 0.5, 0.3125, 0.6667, 0.25, 0.6667, 0.25, 0.6667, 0.3125, 0.6667, 0.3125, 0.8333, 0.25, 0.8333, 0.25, 0.8333, 0.3125, 0.8333, 0.3125, 1.0, 0.25, 1.0, 0.25, -1.11e-16, 0.3125, -1.11e-16, 0.3125, 0.1667, 0.25, 0.1667, 0.25, 0.1667, 0.3125, 0.1667, 0.3125, 0.3333, 0.25, 0.3333, 0.25, 0.3333, 0.3125, 0.3333, 0.3125, 0.5, 0.25, 0.5, 0.3125, 0.5, 0.375, 0.5, 0.375, 0.6667, 0.3125, 0.6667, 0.3125, 0.6667, 0.375, 0.6667, 0.375, 0.8333, 0.3125, 0.8333, 0.3125, 0.8333, 0.375, 0.8333, 0.375, 1.0, 0.3125, 1.0, 0.3125, -1.11e-16, 0.375, -1.11e-16, 0.375, 0.1667, 0.3125, 0.1667, 0.3125, 0.1667, 0.375, 0.1667, 0.375, 0.3333, 0.3125, 0.3333, 0.3125, 0.3333, 0.375, 0.3333, 0.375, 0.5, 0.3125, 0.5, 0.375, 0.5, 0.4375, 0.5, 0.4375, 0.6667, 0.375, 0.6667, 0.375, 0.6667, 0.4375, 0.6667, 0.4375, 0.8333, 0.375, 0.8333, 0.375, 0.8333, 0.4375, 0.8333, 0.4375, 1.0, 0.375, 1.0, 0.375, -1.11e-16, 0.4375, -1.11e-16, 0.4375, 0.1667, 0.375, 0.1667, 0.375, 0.1667, 0.4375, 0.1667, 0.4375, 0.3333, 0.375, 0.3333, 0.375, 0.3333, 0.4375, 0.3333, 0.4375, 0.5, 0.375, 0.5, 0.4375, 0.5, 0.5, 0.5, 0.5, 0.6667, 0.4375, 0.6667, 0.4375, 0.6667, 0.5, 0.6667, 0.5, 0.8333, 0.4375, 0.8333, 0.4375, 0.8333, 0.5, 0.8333, 0.5, 1.0, 0.4375, 1.0, 0.4375, -1.11e-16, 0.5, -1.11e-16, 0.5, 0.1667, 0.4375, 0.1667, 0.4375, 0.1667, 0.5, 0.1667, 0.5, 0.3333, 0.4375, 0.3333, 0.4375, 0.3333, 0.5, 0.3333, 0.5, 0.5, 0.4375, 0.5])
me_torus.materials.append(mat_rustworks_hazardyellow)
me_torus.update()
me_cylinder_008 = bpy.data.meshes.new('Cylinder.008')
me_cylinder_008.from_pydata([(0.0, 0.045, -3.15), (0.0, 0.045, 3.15), (0.0225, 0.03897, -3.15), (0.0225, 0.03897, 3.15), (0.03897, 0.0225, -3.15), (0.03897, 0.0225, 3.15), (0.045, 0.0, -3.15), (0.045, 0.0, 3.15), (0.03897, -0.0225, -3.15), (0.03897, -0.0225, 3.15), (0.0225, -0.03897, -3.15), (0.0225, -0.03897, 3.15), (0.0, -0.045, -3.15), (0.0, -0.045, 3.15), (-0.0225, -0.03897, -3.15), (-0.0225, -0.03897, 3.15), (-0.03897, -0.0225, -3.15), (-0.03897, -0.0225, 3.15), (-0.045, 0.0, -3.15), (-0.045, 0.0, 3.15), (-0.03897, 0.0225, -3.15), (-0.03897, 0.0225, 3.15), (-0.0225, 0.03897, -3.15), (-0.0225, 0.03897, 3.15)], [], [(0, 1, 3, 2), (2, 3, 5, 4), (4, 5, 7, 6), (6, 7, 9, 8), (8, 9, 11, 10), (10, 11, 13, 12), (12, 13, 15, 14), (14, 15, 17, 16), (16, 17, 19, 18), (18, 19, 21, 20), (3, 1, 23, 21, 19, 17, 15, 13, 11, 9, 7, 5), (20, 21, 23, 22), (22, 23, 1, 0), (0, 2, 4, 6, 8, 10, 12, 14, 16, 18, 20, 22)])
_uv = me_cylinder_008.uv_layers.new(name='UVMap')
_uv.uv.foreach_set('vector', [1.0, 0.5, 1.0, 1.0, 0.9167, 1.0, 0.9167, 0.5, 0.9167, 0.5, 0.9167, 1.0, 0.8333, 1.0, 0.8333, 0.5, 0.8333, 0.5, 0.8333, 1.0, 0.75, 1.0, 0.75, 0.5, 0.75, 0.5, 0.75, 1.0, 0.6667, 1.0, 0.6667, 0.5, 0.6667, 0.5, 0.6667, 1.0, 0.5833, 1.0, 0.5833, 0.5, 0.5833, 0.5, 0.5833, 1.0, 0.5, 1.0, 0.5, 0.5, 0.5, 0.5, 0.5, 1.0, 0.4167, 1.0, 0.4167, 0.5, 0.4167, 0.5, 0.4167, 1.0, 0.3333, 1.0, 0.3333, 0.5, 0.3333, 0.5, 0.3333, 1.0, 0.25, 1.0, 0.25, 0.5, 0.25, 0.5, 0.25, 1.0, 0.1667, 1.0, 0.1667, 0.5, 0.37, 0.4578, 0.25, 0.49, 0.13, 0.4578, 0.04215, 0.37, 0.01, 0.25, 0.04215, 0.13, 0.13, 0.04215, 0.25, 0.01, 0.37, 0.04215, 0.4578, 0.13, 0.49, 0.25, 0.4578, 0.37, 0.1667, 0.5, 0.1667, 1.0, 0.08333, 1.0, 0.08333, 0.5, 0.08333, 0.5, 0.08333, 1.0, 7.451e-08, 1.0, 7.451e-08, 0.5, 0.75, 0.49, 0.87, 0.4578, 0.9578, 0.37, 0.99, 0.25, 0.9578, 0.13, 0.87, 0.04215, 0.75, 0.01, 0.63, 0.04215, 0.5422, 0.13, 0.51, 0.25, 0.5422, 0.37, 0.63, 0.4578])
me_cylinder_008.materials.append(mat_rustworks_oxidedark)
me_cylinder_008.update()
me_cube_045 = bpy.data.meshes.new('Cube.045')
me_cube_045.from_pydata([(-0.13, -0.16, -0.25), (-0.13, -0.16, 0.25), (-0.13, 0.16, -0.25), (-0.13, 0.16, 0.25), (0.13, -0.16, -0.25), (0.13, -0.16, 0.25), (0.13, 0.16, -0.25), (0.13, 0.16, 0.25)], [], [(0, 1, 3, 2), (2, 3, 7, 6), (6, 7, 5, 4), (4, 5, 1, 0), (2, 6, 4, 0), (7, 3, 1, 5)])
_uv = me_cube_045.uv_layers.new(name='UVMap')
_uv.uv.foreach_set('vector', [0.375, 0.0, 0.625, 0.0, 0.625, 0.25, 0.375, 0.25, 0.375, 0.25, 0.625, 0.25, 0.625, 0.5, 0.375, 0.5, 0.375, 0.5, 0.625, 0.5, 0.625, 0.75, 0.375, 0.75, 0.375, 0.75, 0.625, 0.75, 0.625, 1.0, 0.375, 1.0, 0.125, 0.5, 0.375, 0.5, 0.375, 0.75, 0.125, 0.75, 0.625, 0.5, 0.875, 0.5, 0.875, 0.75, 0.625, 0.75])
me_cube_045.materials.append(mat_rustworks_rustedsteel)
me_cube_045.update()

# ---- objects
ob_rustworks_authored_central_tower = bpy.data.objects.new('RUSTWORKS_AUTHORED_CENTRAL_TOWER', None)
ob_rw_leg_sleeve__3_35__3_35 = bpy.data.objects.new('RW_leg_sleeve_-3.35_-3.35', me_cylinder)
ob_rw_leg_sleeve__3_35_3_35 = bpy.data.objects.new('RW_leg_sleeve_-3.35_3.35', me_cylinder_001)
ob_rw_leg_sleeve_3_35__3_35 = bpy.data.objects.new('RW_leg_sleeve_3.35_-3.35', me_cylinder_002)
ob_rw_leg_sleeve_3_35_3_35 = bpy.data.objects.new('RW_leg_sleeve_3.35_3.35', me_cylinder_003)
ob_rw_brace_xa__3_42_0_35 = bpy.data.objects.new('RW_brace_xa_-3.42_0.35', me_cube_001)
ob_rw_brace_xb__3_42_0_35 = bpy.data.objects.new('RW_brace_xb_-3.42_0.35', me_cube_002)
ob_rw_brace_xa__3_42_3_55 = bpy.data.objects.new('RW_brace_xa_-3.42_3.55', me_cube_003)
ob_rw_brace_xb__3_42_3_55 = bpy.data.objects.new('RW_brace_xb_-3.42_3.55', me_cube_004)
ob_rw_brace_xa__3_42_8_35 = bpy.data.objects.new('RW_brace_xa_-3.42_8.35', me_cube_005)
ob_rw_brace_xb__3_42_8_35 = bpy.data.objects.new('RW_brace_xb_-3.42_8.35', me_cube_006)
ob_rw_brace_xa_3_42_0_35 = bpy.data.objects.new('RW_brace_xa_3.42_0.35', me_cube_007)
ob_rw_brace_xb_3_42_0_35 = bpy.data.objects.new('RW_brace_xb_3.42_0.35', me_cube_008)
ob_rw_brace_xa_3_42_3_55 = bpy.data.objects.new('RW_brace_xa_3.42_3.55', me_cube_009)
ob_rw_brace_xb_3_42_3_55 = bpy.data.objects.new('RW_brace_xb_3.42_3.55', me_cube_010)
ob_rw_brace_xa_3_42_8_35 = bpy.data.objects.new('RW_brace_xa_3.42_8.35', me_cube_011)
ob_rw_brace_xb_3_42_8_35 = bpy.data.objects.new('RW_brace_xb_3.42_8.35', me_cube_012)
ob_rw_brace_za__3_42_0_35 = bpy.data.objects.new('RW_brace_za_-3.42_0.35', me_cube_013)
ob_rw_brace_zb__3_42_0_35 = bpy.data.objects.new('RW_brace_zb_-3.42_0.35', me_cube_014)
ob_rw_brace_za__3_42_3_55 = bpy.data.objects.new('RW_brace_za_-3.42_3.55', me_cube_015)
ob_rw_brace_zb__3_42_3_55 = bpy.data.objects.new('RW_brace_zb_-3.42_3.55', me_cube_016)
ob_rw_brace_za__3_42_8_35 = bpy.data.objects.new('RW_brace_za_-3.42_8.35', me_cube_017)
ob_rw_brace_zb__3_42_8_35 = bpy.data.objects.new('RW_brace_zb_-3.42_8.35', me_cube_018)
ob_rw_brace_za_3_42_0_35 = bpy.data.objects.new('RW_brace_za_3.42_0.35', me_cube_019)
ob_rw_brace_zb_3_42_0_35 = bpy.data.objects.new('RW_brace_zb_3.42_0.35', me_cube_020)
ob_rw_brace_za_3_42_3_55 = bpy.data.objects.new('RW_brace_za_3.42_3.55', me_cube_021)
ob_rw_brace_zb_3_42_3_55 = bpy.data.objects.new('RW_brace_zb_3.42_3.55', me_cube_022)
ob_rw_brace_za_3_42_8_35 = bpy.data.objects.new('RW_brace_za_3.42_8.35', me_cube_023)
ob_rw_brace_zb_3_42_8_35 = bpy.data.objects.new('RW_brace_zb_3.42_8.35', me_cube_024)
ob_rw_canopy_post__2_8__2_8 = bpy.data.objects.new('RW_canopy_post_-2.8_-2.8', me_cube_025)
ob_rw_canopy_post__2_8_2_8 = bpy.data.objects.new('RW_canopy_post_-2.8_2.8', me_cube_026)
ob_rw_canopy_post_2_8__2_8 = bpy.data.objects.new('RW_canopy_post_2.8_-2.8', me_cube_027)
ob_rw_canopy_post_2_8_2_8 = bpy.data.objects.new('RW_canopy_post_2.8_2.8', me_cube_028)
ob_rw_canopy_roof = bpy.data.objects.new('RW_canopy_roof', me_cube_029)
ob_rw_canopy_ridge = bpy.data.objects.new('RW_canopy_ridge', me_cube_030)
ob_rw_upper_handrail__3_15 = bpy.data.objects.new('RW_upper_handrail_-3.15', me_cube_031)
ob_rw_upper_handrail_3_15 = bpy.data.objects.new('RW_upper_handrail_3.15', me_cube_032)
ob_rw_upper_handrail__3_001 = bpy.data.objects.new('RW_upper_handrail_-3.001', me_cube_033)
ob_rw_upper_handrail_3_001 = bpy.data.objects.new('RW_upper_handrail_3.001', me_cube_034)
ob_rw_ladder_rail__0_38 = bpy.data.objects.new('RW_ladder_rail_-0.38', me_cube_035)
ob_rw_ladder_rail_0_38 = bpy.data.objects.new('RW_ladder_rail_0.38', me_cube_036)
ob_rw_ladder_rung_0 = bpy.data.objects.new('RW_ladder_rung_0', me_cube_037)
ob_rw_ladder_rung_1 = bpy.data.objects.new('RW_ladder_rung_1', me_cube_038)
ob_rw_ladder_rung_2 = bpy.data.objects.new('RW_ladder_rung_2', me_cube_039)
ob_rw_ladder_rung_3 = bpy.data.objects.new('RW_ladder_rung_3', me_cube_040)
ob_rw_ladder_rung_4 = bpy.data.objects.new('RW_ladder_rung_4', me_cube_041)
ob_rw_ladder_rung_5 = bpy.data.objects.new('RW_ladder_rung_5', me_cube_042)
ob_rw_ladder_rung_6 = bpy.data.objects.new('RW_ladder_rung_6', me_cube_043)
ob_rw_ladder_rung_7 = bpy.data.objects.new('RW_ladder_rung_7', me_cube_044)
ob_rw_process_riser__1_15 = bpy.data.objects.new('RW_process_riser_-1.15', me_cylinder_004)
ob_rw_process_cap__1_15 = bpy.data.objects.new('RW_process_cap_-1.15', me_cylinder_005)
ob_rw_process_riser_1_15 = bpy.data.objects.new('RW_process_riser_1.15', me_cylinder_006)
ob_rw_process_cap_1_15 = bpy.data.objects.new('RW_process_cap_1.15', me_cylinder_007)
ob_rw_crane_pulley = bpy.data.objects.new('RW_crane_pulley', me_torus)
ob_rw_crane_drop = bpy.data.objects.new('RW_crane_drop', me_cylinder_008)
ob_rw_crane_hook = bpy.data.objects.new('RW_crane_hook', me_cube_045)

# ---- transforms, parenting, visibility, modifiers, constraints
ob_rustworks_authored_central_tower.location = (0.0, 0.0, 0.0)
ob_rw_leg_sleeve__3_35__3_35.parent = ob_rustworks_authored_central_tower
ob_rw_leg_sleeve__3_35__3_35.location = (-3.35, -3.35, 5.5)
ob_rw_leg_sleeve__3_35_3_35.parent = ob_rustworks_authored_central_tower
ob_rw_leg_sleeve__3_35_3_35.location = (-3.35, 3.35, 5.5)
ob_rw_leg_sleeve_3_35__3_35.parent = ob_rustworks_authored_central_tower
ob_rw_leg_sleeve_3_35__3_35.location = (3.35, -3.35, 5.5)
ob_rw_leg_sleeve_3_35_3_35.parent = ob_rustworks_authored_central_tower
ob_rw_leg_sleeve_3_35_3_35.location = (3.35, 3.35, 5.5)
ob_rw_brace_xa__3_42_0_35.parent = ob_rustworks_authored_central_tower
ob_rw_brace_xa__3_42_0_35.location = (0.0, -3.42, 1.8)
ob_rw_brace_xa__3_42_0_35.rotation_mode = 'QUATERNION'
ob_rw_brace_xa__3_42_0_35.rotation_quaternion = (0.5932, 0.3849, 0.3849, 0.5932)
ob_rw_brace_xb__3_42_0_35.parent = ob_rustworks_authored_central_tower
ob_rw_brace_xb__3_42_0_35.location = (0.0, -3.42, 1.8)
ob_rw_brace_xb__3_42_0_35.rotation_mode = 'QUATERNION'
ob_rw_brace_xb__3_42_0_35.rotation_quaternion = (0.5932, 0.3849, -0.3849, -0.5932)
ob_rw_brace_xa__3_42_3_55.parent = ob_rustworks_authored_central_tower
ob_rw_brace_xa__3_42_3_55.location = (0.0, -3.42, 5.8)
ob_rw_brace_xa__3_42_3_55.rotation_mode = 'QUATERNION'
ob_rw_brace_xa__3_42_3_55.rotation_quaternion = (0.6263, 0.3282, 0.3282, 0.6263)
ob_rw_brace_xb__3_42_3_55.parent = ob_rustworks_authored_central_tower
ob_rw_brace_xb__3_42_3_55.location = (0.0, -3.42, 5.8)
ob_rw_brace_xb__3_42_3_55.rotation_mode = 'QUATERNION'
ob_rw_brace_xb__3_42_3_55.rotation_quaternion = (0.6263, 0.3282, -0.3282, -0.6263)
ob_rw_brace_xa__3_42_8_35.parent = ob_rustworks_authored_central_tower
ob_rw_brace_xa__3_42_8_35.location = (0.0, -3.42, 9.675)
ob_rw_brace_xa__3_42_8_35.rotation_mode = 'QUATERNION'
ob_rw_brace_xa__3_42_8_35.rotation_quaternion = (0.5868, 0.3945, 0.3945, 0.5868)
ob_rw_brace_xb__3_42_8_35.parent = ob_rustworks_authored_central_tower
ob_rw_brace_xb__3_42_8_35.location = (0.0, -3.42, 9.675)
ob_rw_brace_xb__3_42_8_35.rotation_mode = 'QUATERNION'
ob_rw_brace_xb__3_42_8_35.rotation_quaternion = (0.5868, 0.3945, -0.3945, -0.5868)
ob_rw_brace_xa_3_42_0_35.parent = ob_rustworks_authored_central_tower
ob_rw_brace_xa_3_42_0_35.location = (0.0, 3.42, 1.8)
ob_rw_brace_xa_3_42_0_35.rotation_mode = 'QUATERNION'
ob_rw_brace_xa_3_42_0_35.rotation_quaternion = (0.5932, 0.3849, 0.3849, 0.5932)
ob_rw_brace_xb_3_42_0_35.parent = ob_rustworks_authored_central_tower
ob_rw_brace_xb_3_42_0_35.location = (0.0, 3.42, 1.8)
ob_rw_brace_xb_3_42_0_35.rotation_mode = 'QUATERNION'
ob_rw_brace_xb_3_42_0_35.rotation_quaternion = (0.5932, 0.3849, -0.3849, -0.5932)
ob_rw_brace_xa_3_42_3_55.parent = ob_rustworks_authored_central_tower
ob_rw_brace_xa_3_42_3_55.location = (0.0, 3.42, 5.8)
ob_rw_brace_xa_3_42_3_55.rotation_mode = 'QUATERNION'
ob_rw_brace_xa_3_42_3_55.rotation_quaternion = (0.6263, 0.3282, 0.3282, 0.6263)
ob_rw_brace_xb_3_42_3_55.parent = ob_rustworks_authored_central_tower
ob_rw_brace_xb_3_42_3_55.location = (0.0, 3.42, 5.8)
ob_rw_brace_xb_3_42_3_55.rotation_mode = 'QUATERNION'
ob_rw_brace_xb_3_42_3_55.rotation_quaternion = (0.6263, 0.3282, -0.3282, -0.6263)
ob_rw_brace_xa_3_42_8_35.parent = ob_rustworks_authored_central_tower
ob_rw_brace_xa_3_42_8_35.location = (0.0, 3.42, 9.675)
ob_rw_brace_xa_3_42_8_35.rotation_mode = 'QUATERNION'
ob_rw_brace_xa_3_42_8_35.rotation_quaternion = (0.5868, 0.3945, 0.3945, 0.5868)
ob_rw_brace_xb_3_42_8_35.parent = ob_rustworks_authored_central_tower
ob_rw_brace_xb_3_42_8_35.location = (0.0, 3.42, 9.675)
ob_rw_brace_xb_3_42_8_35.rotation_mode = 'QUATERNION'
ob_rw_brace_xb_3_42_8_35.rotation_quaternion = (0.5868, 0.3945, -0.3945, -0.5868)
ob_rw_brace_za__3_42_0_35.parent = ob_rustworks_authored_central_tower
ob_rw_brace_za__3_42_0_35.location = (-3.42, 0.0, 1.8)
ob_rw_brace_za__3_42_0_35.rotation_mode = 'QUATERNION'
ob_rw_brace_za__3_42_0_35.rotation_quaternion = (-3.667e-08, 2.379e-08, 0.5443, 0.8389)
ob_rw_brace_zb__3_42_0_35.parent = ob_rustworks_authored_central_tower
ob_rw_brace_zb__3_42_0_35.location = (-3.42, 0.0, 1.8)
ob_rw_brace_zb__3_42_0_35.rotation_mode = 'QUATERNION'
ob_rw_brace_zb__3_42_0_35.rotation_quaternion = (0.8389, 0.5443, 0.0, 0.0)
ob_rw_brace_za__3_42_3_55.parent = ob_rustworks_authored_central_tower
ob_rw_brace_za__3_42_3_55.location = (-3.42, 0.0, 5.8)
ob_rw_brace_za__3_42_3_55.rotation_mode = 'QUATERNION'
ob_rw_brace_za__3_42_3_55.rotation_quaternion = (-3.872e-08, 2.029e-08, 0.4641, 0.8858)
ob_rw_brace_zb__3_42_3_55.parent = ob_rustworks_authored_central_tower
ob_rw_brace_zb__3_42_3_55.location = (-3.42, 0.0, 5.8)
ob_rw_brace_zb__3_42_3_55.rotation_mode = 'QUATERNION'
ob_rw_brace_zb__3_42_3_55.rotation_quaternion = (0.8858, 0.4641, 0.0, 0.0)
ob_rw_brace_za__3_42_8_35.parent = ob_rustworks_authored_central_tower
ob_rw_brace_za__3_42_8_35.location = (-3.42, 0.0, 9.675)
ob_rw_brace_za__3_42_8_35.rotation_mode = 'QUATERNION'
ob_rw_brace_za__3_42_8_35.rotation_quaternion = (-3.628e-08, 2.439e-08, 0.5579, 0.8299)
ob_rw_brace_zb__3_42_8_35.parent = ob_rustworks_authored_central_tower
ob_rw_brace_zb__3_42_8_35.location = (-3.42, 0.0, 9.675)
ob_rw_brace_zb__3_42_8_35.rotation_mode = 'QUATERNION'
ob_rw_brace_zb__3_42_8_35.rotation_quaternion = (0.8299, 0.5579, 0.0, 0.0)
ob_rw_brace_za_3_42_0_35.parent = ob_rustworks_authored_central_tower
ob_rw_brace_za_3_42_0_35.location = (3.42, 0.0, 1.8)
ob_rw_brace_za_3_42_0_35.rotation_mode = 'QUATERNION'
ob_rw_brace_za_3_42_0_35.rotation_quaternion = (-3.667e-08, 2.379e-08, 0.5443, 0.8389)
ob_rw_brace_zb_3_42_0_35.parent = ob_rustworks_authored_central_tower
ob_rw_brace_zb_3_42_0_35.location = (3.42, 0.0, 1.8)
ob_rw_brace_zb_3_42_0_35.rotation_mode = 'QUATERNION'
ob_rw_brace_zb_3_42_0_35.rotation_quaternion = (0.8389, 0.5443, 0.0, 0.0)
ob_rw_brace_za_3_42_3_55.parent = ob_rustworks_authored_central_tower
ob_rw_brace_za_3_42_3_55.location = (3.42, 0.0, 5.8)
ob_rw_brace_za_3_42_3_55.rotation_mode = 'QUATERNION'
ob_rw_brace_za_3_42_3_55.rotation_quaternion = (-3.872e-08, 2.029e-08, 0.4641, 0.8858)
ob_rw_brace_zb_3_42_3_55.parent = ob_rustworks_authored_central_tower
ob_rw_brace_zb_3_42_3_55.location = (3.42, 0.0, 5.8)
ob_rw_brace_zb_3_42_3_55.rotation_mode = 'QUATERNION'
ob_rw_brace_zb_3_42_3_55.rotation_quaternion = (0.8858, 0.4641, 0.0, 0.0)
ob_rw_brace_za_3_42_8_35.parent = ob_rustworks_authored_central_tower
ob_rw_brace_za_3_42_8_35.location = (3.42, 0.0, 9.675)
ob_rw_brace_za_3_42_8_35.rotation_mode = 'QUATERNION'
ob_rw_brace_za_3_42_8_35.rotation_quaternion = (-3.628e-08, 2.439e-08, 0.5579, 0.8299)
ob_rw_brace_zb_3_42_8_35.parent = ob_rustworks_authored_central_tower
ob_rw_brace_zb_3_42_8_35.location = (3.42, 0.0, 9.675)
ob_rw_brace_zb_3_42_8_35.rotation_mode = 'QUATERNION'
ob_rw_brace_zb_3_42_8_35.rotation_quaternion = (0.8299, 0.5579, 0.0, 0.0)
ob_rw_canopy_post__2_8__2_8.parent = ob_rustworks_authored_central_tower
ob_rw_canopy_post__2_8__2_8.location = (-2.8, -2.8, 11.55)
ob_rw_canopy_post__2_8_2_8.parent = ob_rustworks_authored_central_tower
ob_rw_canopy_post__2_8_2_8.location = (-2.8, 2.8, 11.55)
ob_rw_canopy_post_2_8__2_8.parent = ob_rustworks_authored_central_tower
ob_rw_canopy_post_2_8__2_8.location = (2.8, -2.8, 11.55)
ob_rw_canopy_post_2_8_2_8.parent = ob_rustworks_authored_central_tower
ob_rw_canopy_post_2_8_2_8.location = (2.8, 2.8, 11.55)
ob_rw_canopy_roof.parent = ob_rustworks_authored_central_tower
ob_rw_canopy_roof.location = (0.0, 0.0, 13.12)
ob_rw_canopy_ridge.parent = ob_rustworks_authored_central_tower
ob_rw_canopy_ridge.location = (0.0, 0.0, 13.55)
ob_rw_upper_handrail__3_15.parent = ob_rustworks_authored_central_tower
ob_rw_upper_handrail__3_15.location = (0.0, -3.15, 8.92)
ob_rw_upper_handrail_3_15.parent = ob_rustworks_authored_central_tower
ob_rw_upper_handrail_3_15.location = (0.0, 3.15, 8.92)
ob_rw_upper_handrail__3_001.parent = ob_rustworks_authored_central_tower
ob_rw_upper_handrail__3_001.location = (-3.15, 0.0, 8.92)
ob_rw_upper_handrail_3_001.parent = ob_rustworks_authored_central_tower
ob_rw_upper_handrail_3_001.location = (3.15, 0.0, 8.92)
ob_rw_ladder_rail__0_38.parent = ob_rustworks_authored_central_tower
ob_rw_ladder_rail__0_38.location = (-0.38, 3.53, 6.15)
ob_rw_ladder_rail_0_38.parent = ob_rustworks_authored_central_tower
ob_rw_ladder_rail_0_38.location = (0.38, 3.53, 6.15)
ob_rw_ladder_rung_0.parent = ob_rustworks_authored_central_tower
ob_rw_ladder_rung_0.location = (0.0, 3.53, 4.0)
ob_rw_ladder_rung_1.parent = ob_rustworks_authored_central_tower
ob_rw_ladder_rung_1.location = (0.0, 3.53, 4.55)
ob_rw_ladder_rung_2.parent = ob_rustworks_authored_central_tower
ob_rw_ladder_rung_2.location = (0.0, 3.53, 5.1)
ob_rw_ladder_rung_3.parent = ob_rustworks_authored_central_tower
ob_rw_ladder_rung_3.location = (0.0, 3.53, 5.65)
ob_rw_ladder_rung_4.parent = ob_rustworks_authored_central_tower
ob_rw_ladder_rung_4.location = (0.0, 3.53, 6.2)
ob_rw_ladder_rung_5.parent = ob_rustworks_authored_central_tower
ob_rw_ladder_rung_5.location = (0.0, 3.53, 6.75)
ob_rw_ladder_rung_6.parent = ob_rustworks_authored_central_tower
ob_rw_ladder_rung_6.location = (0.0, 3.53, 7.3)
ob_rw_ladder_rung_7.parent = ob_rustworks_authored_central_tower
ob_rw_ladder_rung_7.location = (0.0, 3.53, 7.85)
ob_rw_process_riser__1_15.parent = ob_rustworks_authored_central_tower
ob_rw_process_riser__1_15.location = (-1.15, -2.95, 6.2)
ob_rw_process_cap__1_15.parent = ob_rustworks_authored_central_tower
ob_rw_process_cap__1_15.location = (-1.15, -2.95, 11.48)
ob_rw_process_riser_1_15.parent = ob_rustworks_authored_central_tower
ob_rw_process_riser_1_15.location = (1.15, -2.95, 6.2)
ob_rw_process_cap_1_15.parent = ob_rustworks_authored_central_tower
ob_rw_process_cap_1_15.location = (1.15, -2.95, 11.48)
ob_rw_crane_pulley.parent = ob_rustworks_authored_central_tower
ob_rw_crane_pulley.location = (-10.8, 0.0, 13.4)
ob_rw_crane_pulley.rotation_euler = (1.571, -0.0, 0.0)
ob_rw_crane_drop.parent = ob_rustworks_authored_central_tower
ob_rw_crane_drop.location = (-10.8, 0.0, 10.2)
ob_rw_crane_hook.parent = ob_rustworks_authored_central_tower
ob_rw_crane_hook.location = (-10.8, 0.0, 7.0)

# ---- collection membership
col_collection.objects.link(ob_rustworks_authored_central_tower)
col_collection.objects.link(ob_rw_leg_sleeve__3_35__3_35)
col_collection.objects.link(ob_rw_leg_sleeve__3_35_3_35)
col_collection.objects.link(ob_rw_leg_sleeve_3_35__3_35)
col_collection.objects.link(ob_rw_leg_sleeve_3_35_3_35)
col_collection.objects.link(ob_rw_brace_xa__3_42_0_35)
col_collection.objects.link(ob_rw_brace_xb__3_42_0_35)
col_collection.objects.link(ob_rw_brace_xa__3_42_3_55)
col_collection.objects.link(ob_rw_brace_xb__3_42_3_55)
col_collection.objects.link(ob_rw_brace_xa__3_42_8_35)
col_collection.objects.link(ob_rw_brace_xb__3_42_8_35)
col_collection.objects.link(ob_rw_brace_xa_3_42_0_35)
col_collection.objects.link(ob_rw_brace_xb_3_42_0_35)
col_collection.objects.link(ob_rw_brace_xa_3_42_3_55)
col_collection.objects.link(ob_rw_brace_xb_3_42_3_55)
col_collection.objects.link(ob_rw_brace_xa_3_42_8_35)
col_collection.objects.link(ob_rw_brace_xb_3_42_8_35)
col_collection.objects.link(ob_rw_brace_za__3_42_0_35)
col_collection.objects.link(ob_rw_brace_zb__3_42_0_35)
col_collection.objects.link(ob_rw_brace_za__3_42_3_55)
col_collection.objects.link(ob_rw_brace_zb__3_42_3_55)
col_collection.objects.link(ob_rw_brace_za__3_42_8_35)
col_collection.objects.link(ob_rw_brace_zb__3_42_8_35)
col_collection.objects.link(ob_rw_brace_za_3_42_0_35)
col_collection.objects.link(ob_rw_brace_zb_3_42_0_35)
col_collection.objects.link(ob_rw_brace_za_3_42_3_55)
col_collection.objects.link(ob_rw_brace_zb_3_42_3_55)
col_collection.objects.link(ob_rw_brace_za_3_42_8_35)
col_collection.objects.link(ob_rw_brace_zb_3_42_8_35)
col_collection.objects.link(ob_rw_canopy_post__2_8__2_8)
col_collection.objects.link(ob_rw_canopy_post__2_8_2_8)
col_collection.objects.link(ob_rw_canopy_post_2_8__2_8)
col_collection.objects.link(ob_rw_canopy_post_2_8_2_8)
col_collection.objects.link(ob_rw_canopy_roof)
col_collection.objects.link(ob_rw_canopy_ridge)
col_collection.objects.link(ob_rw_upper_handrail__3_15)
col_collection.objects.link(ob_rw_upper_handrail_3_15)
col_collection.objects.link(ob_rw_upper_handrail__3_001)
col_collection.objects.link(ob_rw_upper_handrail_3_001)
col_collection.objects.link(ob_rw_ladder_rail__0_38)
col_collection.objects.link(ob_rw_ladder_rail_0_38)
col_collection.objects.link(ob_rw_ladder_rung_0)
col_collection.objects.link(ob_rw_ladder_rung_1)
col_collection.objects.link(ob_rw_ladder_rung_2)
col_collection.objects.link(ob_rw_ladder_rung_3)
col_collection.objects.link(ob_rw_ladder_rung_4)
col_collection.objects.link(ob_rw_ladder_rung_5)
col_collection.objects.link(ob_rw_ladder_rung_6)
col_collection.objects.link(ob_rw_ladder_rung_7)
col_collection.objects.link(ob_rw_process_riser__1_15)
col_collection.objects.link(ob_rw_process_cap__1_15)
col_collection.objects.link(ob_rw_process_riser_1_15)
col_collection.objects.link(ob_rw_process_cap_1_15)
col_collection.objects.link(ob_rw_crane_pulley)
col_collection.objects.link(ob_rw_crane_drop)
col_collection.objects.link(ob_rw_crane_hook)

# ---- scene / render settings (as saved in the file)
scene.frame_start = 1; scene.frame_end = 250; scene.frame_set(1)
scene.render.engine = 'BLENDER_EEVEE_NEXT'
scene.cycles.sampling_pattern = 'TABULATED_SOBOL'
bpy.context.view_layer.update()

# ---- added for rendering (the .blend has no active camera and no usable light): camera, sun
cam_auto = bpy.data.cameras.new('AutoCamera')
cam_auto.lens = 50.0
cam_auto.sensor_width = 36.0
cam_auto.clip_end = 1000.0
ob_auto_camera = bpy.data.objects.new('AutoCamera', cam_auto)
scene.collection.objects.link(ob_auto_camera)
ob_auto_camera.location = (15.881, -23.7102, 22.8668)
ob_auto_camera.rotation_euler = (1.09748, -7.21219e-08, 0.694738)
scene.camera = ob_auto_camera
light_auto_sun = bpy.data.lights.new('AutoSun', 'SUN')
light_auto_sun.energy = 3.0
light_auto_sun.angle = 0.0523599
ob_auto_sun = bpy.data.objects.new('AutoSun', light_auto_sun)
scene.collection.objects.link(ob_auto_sun)
ob_auto_sun.rotation_euler = (0.872665, 0.174533, 0.523599)
bpy.context.view_layer.update()
